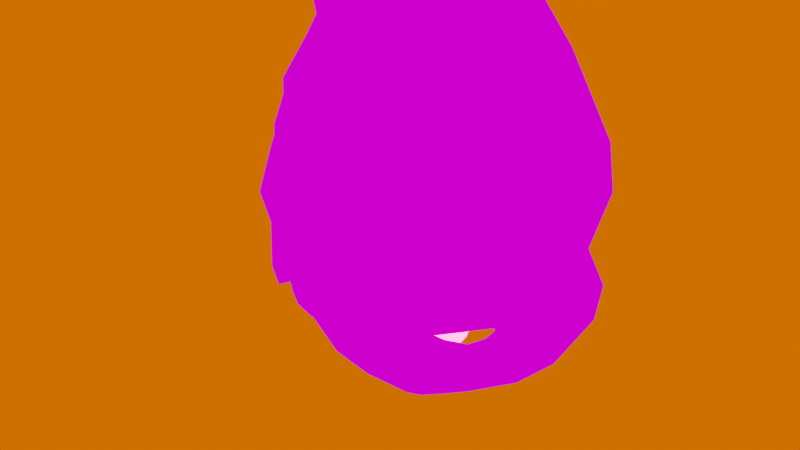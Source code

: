 # Source: stonewisp.blend  (saved by Blender 2.93.20; exported with 4.5.12 LTS)
import bpy
from mathutils import Matrix  # noqa: F401  (used for matrix-valued properties, if any)

bpy.ops.wm.read_factory_settings(use_empty=True)
scene = bpy.context.scene
scene.name = 'StoneWisp'

# ---- images (referenced by path relative to the original .blend; pixels are not part of the script)
import os
ASSET_DIR = os.environ.get("B2B_ASSET_DIR", "")  # directory of the original .blend (textures are referenced by path, not embedded)
HERE = os.path.dirname(os.path.abspath(__file__))  # packed textures are extracted next to this script under _unpacked/

def load_image(name, relpath, width, height, colorspace="sRGB"):
    """Load a texture the original file referenced (path relative to the .blend, or extracted next to this script)."""
    p = next((c for c in (os.path.join(HERE, relpath), os.path.join(ASSET_DIR, relpath)) if relpath and os.path.exists(c)), "")
    if p:
        img = bpy.data.images.load(p, check_existing=True)
        img.name = name
    else:  # same state as the original file: an image datablock whose file is absent (Cycles renders it pink)
        img = bpy.data.images.new(name, width, height)
        img.source = "FILE"
        img.filepath = "//" + (relpath or name)
    img.colorspace_settings.name = colorspace
    return img
img_texgolemdiffuse_jpeg_001 = load_image('texGolemDiffuse.jpeg.001', 'texGolemDiffuse.jpeg', 1024, 1024, 'sRGB')
img_sunrise_exr = load_image('sunrise.exr', 'sunrise.exr', 1024, 1024, 'Linear Rec.709')

# ---- materials (node trees are filled in below, after node groups)
mat_matwisp1 = bpy.data.materials.new('matWisp1')
mat_matwisp1.use_transparent_shadow = False
mat_matwisp1.diffuse_color = (0.1324, 0.1132, 0.07883, 1.0)
mat_matwisp1.roughness = 0.5528
mat_matwisp1.specular_intensity = 1.0
mat_matwisp1.metallic = 1.0
mat_material = bpy.data.materials.new('Material')
mat_material.use_transparent_shadow = False

# ---- node groups
ng_ramp_control = bpy.data.node_groups.new('ramp control', 'ShaderNodeTree')
_s = ng_ramp_control.interface.new_socket(name='Color', in_out='OUTPUT', socket_type='NodeSocketColor')
_s.default_value = (0.0, 0.0, 0.0, 0.0)
_s = ng_ramp_control.interface.new_socket(name='Shader', in_out='INPUT', socket_type='NodeSocketShader')
_N = ng_ramp_control.nodes; _L = ng_ramp_control.links
n0 = _N.new('ShaderNodeValToRGB'); n0.name = 'ColorRamp.007'; n0.location = (-40, -120)
n0.color_ramp.interpolation = 'CONSTANT'
while len(n0.color_ramp.elements) > 1: n0.color_ramp.elements.remove(n0.color_ramp.elements[-1])
n0.color_ramp.elements[0].position = 0.475; n0.color_ramp.elements[0].color = (0.0, 0.0, 0.0, 1.0)
_e = n0.color_ramp.elements.new(0.525); _e.color = (0.2195, 0.2159, 0.2195, 1.0)
n1 = _N.new('ShaderNodeValToRGB'); n1.name = 'ColorRamp.006'; n1.location = (-40, 100)
n1.color_ramp.interpolation = 'CONSTANT'
while len(n1.color_ramp.elements) > 1: n1.color_ramp.elements.remove(n1.color_ramp.elements[-1])
n1.color_ramp.elements[0].position = 0.475; n1.color_ramp.elements[0].color = (0.0, 0.0, 0.0, 1.0)
_e = n1.color_ramp.elements.new(0.525); _e.color = (0.5029, 0.5029, 0.5029, 1.0)
n2 = _N.new('ShaderNodeShaderToRGB'); n2.name = 'Shader to RGB.001'; n2.location = (-260, -60)
n3 = _N.new('ShaderNodeMix'); n3.name = 'Mix.010'; n3.location = (280, 20)
n3.data_type = 'RGBA'
n3.clamp_result = True
n3.inputs[7].default_value = (1.0, 1.0, 1.0, 1.0)
n4 = _N.new('NodeGroupOutput'); n4.name = 'Group Output'; n4.location = (460, 20)
n5 = _N.new('NodeGroupInput'); n5.name = 'Group Input'; n5.location = (-480, -100)
_L.new(n5.outputs[0], n2.inputs[0])
_L.new(n3.outputs[2], n4.inputs[0])
_L.new(n1.outputs[0], n3.inputs[0])
_L.new(n0.outputs[0], n3.inputs[6])
_L.new(n2.outputs[0], n1.inputs[0])
_L.new(n2.outputs[0], n0.inputs[0])
n4.is_active_output = True
ng_base_lighting_ramp = bpy.data.node_groups.new('base lighting ramp', 'ShaderNodeTree')
_s = ng_base_lighting_ramp.interface.new_socket(name='Color', in_out='OUTPUT', socket_type='NodeSocketColor')
_s.default_value = (0.0, 0.0, 0.0, 0.0)
_s = ng_base_lighting_ramp.interface.new_socket(name='base color', in_out='INPUT', socket_type='NodeSocketColor')
_s.default_value = (0.5, 0.5, 0.5, 1.0)
_s = ng_base_lighting_ramp.interface.new_socket(name='ambient color', in_out='INPUT', socket_type='NodeSocketColor')
_s.default_value = (0.5577, 0.5, 1.0, 1.0)
_s = ng_base_lighting_ramp.interface.new_socket(name='ambient strength', in_out='INPUT', socket_type='NodeSocketFloat')
_s.subtype = 'FACTOR'
_s.default_value = 0.2
_s.min_value = 0.0
_s.max_value = 1.0
_s = ng_base_lighting_ramp.interface.new_socket(name='Normal', in_out='INPUT', socket_type='NodeSocketVector')
_s.min_value = 0.0
_s.max_value = -1.0
_s.hide_value = True
_N = ng_base_lighting_ramp.nodes; _L = ng_base_lighting_ramp.links
n0 = _N.new('NodeGroupOutput'); n0.name = 'Group Output'; n0.location = (480, 120)
n1 = _N.new('ShaderNodeBsdfDiffuse'); n1.name = 'Diffuse BSDF'; n1.location = (-280, -180)
n1.inputs[0].default_value = (1.0, 1.0, 1.0, 1.0)
n2 = _N.new('ShaderNodeMix'); n2.name = 'Mix.004'; n2.location = (280, 140)
n2.data_type = 'RGBA'
n2.blend_type = 'MULTIPLY'
n2.inputs[0].default_value = 1.0
n3 = _N.new('ShaderNodeGroup'); n3.name = 'ramp control'; n3.location = (-100, -140)
n3.label = 'ramp control'
n3.node_tree = ng_ramp_control
n4 = _N.new('NodeGroupInput'); n4.name = 'Group Input'; n4.location = (-480, 40)
n5 = _N.new('ShaderNodeMix'); n5.name = 'Mix.009'; n5.location = (126, 30)
n5.data_type = 'RGBA'
n5.blend_type = 'ADD'
_L.new(n4.outputs[3], n1.inputs[2])
_L.new(n4.outputs[0], n2.inputs[6])
_L.new(n2.outputs[2], n0.inputs[0])
_L.new(n4.outputs[1], n5.inputs[7])
_L.new(n4.outputs[2], n5.inputs[0])
_L.new(n1.outputs[0], n3.inputs[0])
_L.new(n3.outputs[0], n5.inputs[6])
_L.new(n5.outputs[2], n2.inputs[7])
n0.is_active_output = True
ng_sobel_lighting = bpy.data.node_groups.new('sobel lighting', 'ShaderNodeTree')
_s = ng_sobel_lighting.interface.new_socket(name='Color', in_out='OUTPUT', socket_type='NodeSocketColor')
_s.default_value = (0.0, 0.0, 0.0, 0.0)
_s = ng_sobel_lighting.interface.new_socket(name='shader input', in_out='INPUT', socket_type='NodeSocketColor')
_s.default_value = (0.5, 0.5, 0.5, 1.0)
_s = ng_sobel_lighting.interface.new_socket(name='base color', in_out='INPUT', socket_type='NodeSocketColor')
_s.default_value = (0.5, 0.5, 0.5, 1.0)
_s = ng_sobel_lighting.interface.new_socket(name='ambient color', in_out='INPUT', socket_type='NodeSocketColor')
_s.default_value = (0.5, 0.5, 0.5, 1.0)
_s = ng_sobel_lighting.interface.new_socket(name='sobel ambient strength', in_out='INPUT', socket_type='NodeSocketFloat')
_s.subtype = 'FACTOR'
_s.default_value = 0.1417
_s.min_value = 0.0
_s.max_value = 1.0
_s = ng_sobel_lighting.interface.new_socket(name='Normal', in_out='INPUT', socket_type='NodeSocketVector')
_s.min_value = 0.0
_s.max_value = -1.0
_s.hide_value = True
_N = ng_sobel_lighting.nodes; _L = ng_sobel_lighting.links
n0 = _N.new('ShaderNodeValToRGB'); n0.name = 'ColorRamp.003'; n0.location = (-40, 140)
n0.color_ramp.interpolation = 'CONSTANT'
while len(n0.color_ramp.elements) > 1: n0.color_ramp.elements.remove(n0.color_ramp.elements[-1])
n0.color_ramp.elements[0].position = 0.0; n0.color_ramp.elements[0].color = (0.0, 0.0, 0.0, 1.0)
_e = n0.color_ramp.elements.new(0.9136); _e.color = (1.0, 1.0, 1.0, 1.0)
n1 = _N.new('ShaderNodeMix'); n1.name = 'Mix.002'; n1.location = (280, 20)
n1.data_type = 'RGBA'
n2 = _N.new('ShaderNodeFresnel'); n2.name = 'Fresnel'; n2.location = (-284, 76)
n2.inputs[0].default_value = 0.975
n3 = _N.new('NodeGroupOutput'); n3.name = 'Group Output'; n3.location = (480, 0)
n4 = _N.new('ShaderNodeMix'); n4.name = 'Mix'; n4.location = (60, -109)
n4.data_type = 'RGBA'
n4.blend_type = 'ADD'
n5 = _N.new('NodeGroupInput'); n5.name = 'Group Input'; n5.location = (-490, 0)
_L.new(n5.outputs[0], n1.inputs[6])
_L.new(n1.outputs[2], n3.inputs[0])
_L.new(n5.outputs[1], n4.inputs[6])
_L.new(n5.outputs[4], n2.inputs[1])
_L.new(n2.outputs[0], n0.inputs[0])
_L.new(n0.outputs[0], n1.inputs[0])
_L.new(n4.outputs[2], n1.inputs[7])
_L.new(n5.outputs[2], n4.inputs[7])
_L.new(n5.outputs[3], n4.inputs[0])
n3.is_active_output = True
ng_emission = bpy.data.node_groups.new('emission', 'ShaderNodeTree')
_s = ng_emission.interface.new_socket(name='ambient occlusion mix', in_out='OUTPUT', socket_type='NodeSocketColor')
_s.default_value = (0.0, 0.0, 0.0, 0.0)
_s = ng_emission.interface.new_socket(name='Color', in_out='OUTPUT', socket_type='NodeSocketColor')
_s.default_value = (0.0, 0.0, 0.0, 0.0)
_s = ng_emission.interface.new_socket(name='emission mask', in_out='INPUT', socket_type='NodeSocketColor')
_s.default_value = (0.5, 0.5, 0.5, 1.0)
_s = ng_emission.interface.new_socket(name='emission color', in_out='INPUT', socket_type='NodeSocketColor')
_s.default_value = (0.5, 0.5, 0.5, 1.0)
_s = ng_emission.interface.new_socket(name='shader input', in_out='INPUT', socket_type='NodeSocketColor')
_s.default_value = (0.5, 0.5, 0.5, 1.0)
_s = ng_emission.interface.new_socket(name='Fac', in_out='INPUT', socket_type='NodeSocketFloat')
_s.subtype = 'FACTOR'
_s.default_value = 1.0
_s.min_value = 0.0
_s.max_value = 1.0
_N = ng_emission.nodes; _L = ng_emission.links
n0 = _N.new('ShaderNodeInvert'); n0.name = 'Invert'; n0.location = (-180, 10)
n0.inputs[1].default_value = (1.0, 1.0, 1.0, 1.0)
n1 = _N.new('NodeGroupInput'); n1.name = 'Group Input'; n1.location = (-380, -100)
n2 = _N.new('ShaderNodeMix'); n2.name = 'Mix.001'; n2.location = (160, -20)
n2.data_type = 'RGBA'
n2.blend_type = 'ADD'
n3 = _N.new('NodeGroupOutput'); n3.name = 'Group Output'; n3.location = (370, 0)
n4 = _N.new('ShaderNodeMix'); n4.name = 'Mix.005'; n4.location = (-20, 30)
n4.data_type = 'RGBA'
n4.inputs[7].default_value = (0.0, 0.0, 0.0, 1.0)
_L.new(n1.outputs[1], n2.inputs[7])
_L.new(n1.outputs[2], n2.inputs[6])
_L.new(n1.outputs[0], n4.inputs[6])
_L.new(n1.outputs[3], n0.inputs[0])
_L.new(n4.outputs[2], n3.inputs[0])
_L.new(n2.outputs[2], n3.inputs[1])
_L.new(n4.outputs[2], n2.inputs[0])
_L.new(n0.outputs[0], n4.inputs[0])
n3.is_active_output = True
ng_ambient_oclussion___dithering = bpy.data.node_groups.new('ambient oclussion + dithering', 'ShaderNodeTree')
_s = ng_ambient_oclussion___dithering.interface.new_socket(name='Color', in_out='OUTPUT', socket_type='NodeSocketColor')
_s.default_value = (0.0, 0.0, 0.0, 0.0)
_s = ng_ambient_oclussion___dithering.interface.new_socket(name='AO', in_out='OUTPUT', socket_type='NodeSocketFloat')
_s.min_value = 0.0
_s.max_value = 1.0
_s = ng_ambient_oclussion___dithering.interface.new_socket(name='dither resolution', in_out='INPUT', socket_type='NodeSocketFloat')
_s.default_value = 1024.0
_s.min_value = -1000.0
_s.max_value = 1000.0
_s = ng_ambient_oclussion___dithering.interface.new_socket(name='Normal', in_out='INPUT', socket_type='NodeSocketVector')
_s.min_value = 0.0
_s.max_value = -1.0
_s.hide_value = True
_N = ng_ambient_oclussion___dithering.nodes; _L = ng_ambient_oclussion___dithering.links
n0 = _N.new('NodeGroupOutput'); n0.name = 'Group Output'; n0.location = (340, 240)
n1 = _N.new('ShaderNodeMix'); n1.name = 'Mix.004'; n1.location = (56, 295)
n1.data_type = 'RGBA'
n1.blend_type = 'OVERLAY'
n1.inputs[0].default_value = 1.0
n2 = _N.new('ShaderNodeMix'); n2.name = 'Mix.007'; n2.location = (-140, 140)
n2.data_type = 'RGBA'
n2.inputs[7].default_value = (1.0, 1.0, 1.0, 1.0)
n3 = _N.new('ShaderNodeMapping'); n3.name = 'Mapping.001'; n3.location = (-840, -240)
n3.inputs[2].default_value = (0.0, 0.0, 0.7854)
n4 = _N.new('ShaderNodeCameraData'); n4.name = 'Camera Data.001'; n4.location = (-1020, -280)
n5 = _N.new('ShaderNodeTexVoronoi'); n5.name = 'Voronoi Texture'; n5.location = (-620, -80)
n5.voronoi_dimensions = '2D'
n5.distance = 'MANHATTAN'
n5.inputs[8].default_value = 0.0
n6 = _N.new('ShaderNodeAmbientOcclusion'); n6.name = 'Ambient Occlusion'; n6.location = (-400, 300)
n7 = _N.new('ShaderNodeValToRGB'); n7.name = 'ColorRamp.001'; n7.location = (-402, 30)
n7.color_ramp.interpolation = 'CONSTANT'
while len(n7.color_ramp.elements) > 1: n7.color_ramp.elements.remove(n7.color_ramp.elements[-1])
n7.color_ramp.elements[0].position = 0.0; n7.color_ramp.elements[0].color = (0.0, 0.0, 0.0, 1.0)
_e = n7.color_ramp.elements.new(0.25); _e.color = (1.0, 1.0, 1.0, 1.0)
n8 = _N.new('NodeGroupInput'); n8.name = 'Group Input'; n8.location = (-1015, 0)
_L.new(n6.outputs[0], n2.inputs[0])
_L.new(n2.outputs[2], n1.inputs[7])
_L.new(n6.outputs[0], n1.inputs[6])
_L.new(n3.outputs[0], n5.inputs[0])
_L.new(n4.outputs[0], n3.inputs[0])
_L.new(n5.outputs[0], n7.inputs[0])
_L.new(n7.outputs[0], n2.inputs[6])
_L.new(n1.outputs[2], n0.inputs[0])
_L.new(n8.outputs[1], n6.inputs[2])
_L.new(n6.outputs[1], n0.inputs[1])
_L.new(n8.outputs[0], n5.inputs[2])
n0.is_active_output = True
ng_ror2_2tone_simple = bpy.data.node_groups.new('RoR2 2tone simple', 'ShaderNodeTree')
_s = ng_ror2_2tone_simple.interface.new_socket(name='eevee bsdf', in_out='OUTPUT', socket_type='NodeSocketColor')
_s.default_value = (0.0, 0.0, 0.0, 0.0)
_s = ng_ror2_2tone_simple.interface.new_socket(name='base color', in_out='INPUT', socket_type='NodeSocketColor')
_s.default_value = (0.5, 0.5, 0.5, 1.0)
_s = ng_ror2_2tone_simple.interface.new_socket(name='specular', in_out='INPUT', socket_type='NodeSocketColor')
_s = ng_ror2_2tone_simple.interface.new_socket(name='specular override strength', in_out='INPUT', socket_type='NodeSocketFloat')
_s.subtype = 'FACTOR'
_s.default_value = 0.3
_s.min_value = 0.0
_s.max_value = 1.0
_s = ng_ror2_2tone_simple.interface.new_socket(name='Roughness', in_out='INPUT', socket_type='NodeSocketFloat')
_s.subtype = 'FACTOR'
_s.default_value = 0.1
_s.min_value = 0.0
_s.max_value = 1.0
_s = ng_ror2_2tone_simple.interface.new_socket(name='emission mask', in_out='INPUT', socket_type='NodeSocketColor')
_s = ng_ror2_2tone_simple.interface.new_socket(name='emission color', in_out='INPUT', socket_type='NodeSocketColor')
_s.default_value = (0.5, 0.5, 0.5, 1.0)
_s = ng_ror2_2tone_simple.interface.new_socket(name='emission override strength', in_out='INPUT', socket_type='NodeSocketFloat')
_s.subtype = 'FACTOR'
_s.default_value = 1.0
_s.min_value = 0.0
_s.max_value = 1.0
_s = ng_ror2_2tone_simple.interface.new_socket(name='ambient color', in_out='INPUT', socket_type='NodeSocketColor')
_s.default_value = (0.5577, 0.5, 1.0, 1.0)
_s = ng_ror2_2tone_simple.interface.new_socket(name='ambient strength', in_out='INPUT', socket_type='NodeSocketFloat')
_s.subtype = 'FACTOR'
_s.default_value = 0.2
_s.min_value = 0.0
_s.max_value = 1.0
_s = ng_ror2_2tone_simple.interface.new_socket(name='sobel ambient strength', in_out='INPUT', socket_type='NodeSocketFloat')
_s.subtype = 'FACTOR'
_s.default_value = 0.1417
_s.min_value = 0.0
_s.max_value = 1.0
_s = ng_ror2_2tone_simple.interface.new_socket(name='dither resolution', in_out='INPUT', socket_type='NodeSocketFloat')
_s.default_value = 1024.0
_s.min_value = -1000.0
_s.max_value = 1000.0
_s = ng_ror2_2tone_simple.interface.new_socket(name='Normal', in_out='INPUT', socket_type='NodeSocketVector')
_s.min_value = 0.0
_s.max_value = -1.0
_s.hide_value = True
_N = ng_ror2_2tone_simple.nodes; _L = ng_ror2_2tone_simple.links
n0 = _N.new('NodeReroute'); n0.name = 'Reroute.003'; n0.location = (-500, -380)
n0.width = 16
n0.socket_idname = 'NodeSocketVector'
n1 = _N.new('NodeReroute'); n1.name = 'Reroute.001'; n1.location = (-400, -200)
n1.width = 16
n1.socket_idname = 'NodeSocketFloatFactor'
n2 = _N.new('NodeReroute'); n2.name = 'Reroute.006'; n2.location = (-20, -240)
n2.width = 16
n2.socket_idname = 'NodeSocketFloat'
n3 = _N.new('NodeReroute'); n3.name = 'Reroute.002'; n3.location = (-480, -340)
n3.width = 16
n3.socket_idname = 'NodeSocketFloat'
n4 = _N.new('NodeReroute'); n4.name = 'Reroute'; n4.location = (-400, -180)
n4.width = 16
n5 = _N.new('ShaderNodeInvert'); n5.name = 'Invert.001'; n5.location = (280, 420)
n6 = _N.new('NodeReroute'); n6.name = 'Reroute.005'; n6.location = (380, -20)
n6.width = 16
n7 = _N.new('NodeReroute'); n7.name = 'Reroute.008'; n7.location = (40, 520)
n7.width = 16
n8 = _N.new('NodeReroute'); n8.name = 'Reroute.007'; n8.location = (6, -272)
n8.width = 16
n8.socket_idname = 'NodeSocketVector'
n9 = _N.new('NodeReroute'); n9.name = 'Reroute.004'; n9.location = (380, -40)
n9.width = 16
n9.socket_idname = 'NodeSocketFloatFactor'
n10 = _N.new('NodeReroute'); n10.name = 'Reroute.010'; n10.location = (520, -140)
n10.width = 16
n10.socket_idname = 'NodeSocketFloat'
n11 = _N.new('ShaderNodeEeveeSpecular'); n11.name = 'Specular'; n11.location = (600, 120)
n11.inputs[0].default_value = (0.0, 0.0, 0.0, 1.0)
n12 = _N.new('NodeReroute'); n12.name = 'Reroute.009'; n12.location = (60, 480)
n12.width = 16
n12.socket_idname = 'NodeSocketVector'
n13 = _N.new('ShaderNodeMix'); n13.name = 'Mix.003'; n13.location = (504, 380)
n13.data_type = 'RGBA'
n13.blend_type = 'MULTIPLY'
n14 = _N.new('ShaderNodeGroup'); n14.name = 'ramp control'; n14.location = (783, 120)
n14.label = 'ramp control'
n14.node_tree = ng_ramp_control
n15 = _N.new('NodeGroupOutput'); n15.name = 'Group Output'; n15.location = (1446, 279)
n16 = _N.new('ShaderNodeMix'); n16.name = 'Mix.006'; n16.location = (1223, 281)
n16.data_type = 'RGBA'
n16.blend_type = 'ADD'
n17 = _N.new('ShaderNodeMix'); n17.name = 'Mix.009'; n17.location = (1003, 115)
n17.data_type = 'RGBA'
n17.blend_type = 'ADD'
n18 = _N.new('ShaderNodeGroup'); n18.name = 'lighting ramp'; n18.location = (-200, 200)
n18.label = 'lighting ramp'
n18.node_tree = ng_base_lighting_ramp
n19 = _N.new('ShaderNodeGroup'); n19.name = 'base lighting ramp'; n19.location = (720, 500)
n19.label = 'base lighting ramp'
n19.node_tree = ng_sobel_lighting
n20 = _N.new('ShaderNodeGroup'); n20.name = 'emission'; n20.location = (20, 380)
n20.label = 'emission'
n20.node_tree = ng_emission
n21 = _N.new('NodeGroupInput'); n21.name = 'Group Input'; n21.location = (-760, 200)
n22 = _N.new('ShaderNodeGroup'); n22.name = 'ambient oclussion + dithering'; n22.location = (229, 186)
n22.label = 'ambient oclussion + dithering'
n22.width = 198
n22.node_tree = ng_ambient_oclussion___dithering
_L.new(n13.outputs[2], n19.inputs[0])
_L.new(n19.outputs[0], n16.inputs[6])
_L.new(n11.outputs[0], n14.inputs[0])
_L.new(n14.outputs[0], n17.inputs[6])
_L.new(n22.outputs[0], n13.inputs[7])
_L.new(n22.outputs[1], n10.inputs[0])
_L.new(n21.outputs[0], n7.inputs[0])
_L.new(n21.outputs[3], n1.inputs[0])
_L.new(n21.outputs[11], n18.inputs[3])
_L.new(n21.outputs[11], n0.inputs[0])
_L.new(n21.outputs[11], n12.inputs[0])
_L.new(n21.outputs[1], n4.inputs[0])
_L.new(n1.outputs[0], n9.inputs[0])
_L.new(n3.outputs[0], n2.inputs[0])
_L.new(n0.outputs[0], n8.inputs[0])
_L.new(n21.outputs[10], n3.inputs[0])
_L.new(n21.outputs[5], n20.inputs[1])
_L.new(n21.outputs[0], n18.inputs[0])
_L.new(n18.outputs[0], n20.inputs[2])
_L.new(n21.outputs[4], n20.inputs[0])
_L.new(n21.outputs[6], n20.inputs[3])
_L.new(n6.outputs[0], n11.inputs[1])
_L.new(n9.outputs[0], n11.inputs[2])
_L.new(n2.outputs[0], n22.inputs[0])
_L.new(n8.outputs[0], n22.inputs[1])
_L.new(n5.outputs[0], n13.inputs[0])
_L.new(n20.outputs[0], n5.inputs[1])
_L.new(n20.outputs[1], n13.inputs[6])
_L.new(n16.outputs[2], n15.inputs[0])
_L.new(n21.outputs[7], n18.inputs[1])
_L.new(n21.outputs[8], n18.inputs[2])
_L.new(n4.outputs[0], n6.inputs[0])
_L.new(n7.outputs[0], n19.inputs[1])
_L.new(n12.outputs[0], n19.inputs[4])
_L.new(n8.outputs[0], n11.inputs[5])
_L.new(n21.outputs[2], n16.inputs[0])
_L.new(n17.outputs[2], n16.inputs[7])
_L.new(n21.outputs[7], n17.inputs[7])
_L.new(n21.outputs[8], n17.inputs[0])
_L.new(n21.outputs[7], n19.inputs[2])
_L.new(n21.outputs[9], n19.inputs[3])
n15.is_active_output = True
ng_auto_smooth = bpy.data.node_groups.new('Auto Smooth', 'GeometryNodeTree')
_s = ng_auto_smooth.interface.new_socket(name='Geometry', in_out='OUTPUT', socket_type='NodeSocketGeometry')
_s = ng_auto_smooth.interface.new_socket(name='Geometry', in_out='INPUT', socket_type='NodeSocketGeometry')
_s = ng_auto_smooth.interface.new_socket(name='Angle', in_out='INPUT', socket_type='NodeSocketFloat')
_s.subtype = 'ANGLE'
_s.min_value = 0.0
_s.max_value = 3.142
ng_auto_smooth.is_modifier = True
_N = ng_auto_smooth.nodes; _L = ng_auto_smooth.links
n0 = _N.new('NodeGroupOutput'); n0.name = 'Group Output'; n0.location = (480, -100)
n1 = _N.new('NodeGroupInput'); n1.name = 'Group Input'; n1.location = (-420, -300)
n2 = _N.new('NodeGroupInput'); n2.name = 'Group Input.001'; n2.location = (-60, -100)
n3 = _N.new('GeometryNodeSetShadeSmooth'); n3.name = 'Set Shade Smooth'; n3.location = (120, -100)
n3.domain = 'EDGE'
n4 = _N.new('GeometryNodeSetShadeSmooth'); n4.name = 'Set Shade Smooth.001'; n4.location = (300, -100)
n5 = _N.new('GeometryNodeInputMeshEdgeAngle'); n5.name = 'Edge Angle'; n5.location = (-420, -220)
n6 = _N.new('GeometryNodeInputEdgeSmooth'); n6.name = 'Is Edge Smooth'; n6.location = (-60, -160)
n7 = _N.new('GeometryNodeInputShadeSmooth'); n7.name = 'Is Face Smooth'; n7.location = (-240, -340)
n8 = _N.new('FunctionNodeBooleanMath'); n8.name = 'Boolean Math'; n8.location = (-60, -220)
n9 = _N.new('FunctionNodeCompare'); n9.name = 'Compare'; n9.location = (-240, -180)
n9.operation = 'LESS_EQUAL'
_L.new(n5.outputs[0], n9.inputs[0])
_L.new(n4.outputs[0], n0.inputs[0])
_L.new(n1.outputs[1], n9.inputs[1])
_L.new(n9.outputs[0], n8.inputs[0])
_L.new(n7.outputs[0], n8.inputs[1])
_L.new(n2.outputs[0], n3.inputs[0])
_L.new(n6.outputs[0], n3.inputs[1])
_L.new(n3.outputs[0], n4.inputs[0])
_L.new(n8.outputs[0], n3.inputs[2])
n0.is_active_output = True

# ---- material node trees
mat_matwisp1.use_nodes = True; mat_matwisp1.node_tree.nodes.clear()
_N = mat_matwisp1.node_tree.nodes; _L = mat_matwisp1.node_tree.links
n0 = _N.new('ShaderNodeNormalMap'); n0.name = 'Normal Map'; n0.location = (-300, -300)
n0.label = 'Normal/Map'
n1 = _N.new('ShaderNodeOutputMaterial'); n1.name = 'Material Output'; n1.location = (300, 300)
n2 = _N.new('ShaderNodeGroup'); n2.name = 'Group'; n2.location = (81, 264)
n2.node_tree = ng_ror2_2tone_simple
n2.inputs[1].default_value = (0.0, 0.0, 0.0, 1.0)
n2.inputs[2].default_value = 0.3
n2.inputs[3].default_value = 0.1
n2.inputs[4].default_value = (0.0, 0.0, 0.0, 1.0)
n2.inputs[5].default_value = (0.5, 0.5, 0.5, 1.0)
n2.inputs[6].default_value = 1.0
n2.inputs[7].default_value = (1.0, 0.9426, 0.8906, 1.0)
n2.inputs[8].default_value = 0.0
n2.inputs[9].default_value = 0.9583
n2.inputs[10].default_value = 1024.0
n2.inputs[11].default_value = (0.0, 0.0, 0.0)
n3 = _N.new('ShaderNodeEmission'); n3.name = 'Emission Viewer'; n3.location = (300, 340)
n3.label = 'Viewer'
n3.hide = True
n4 = _N.new('ShaderNodeTexImage'); n4.name = 'Image Texture'; n4.location = (-202, 224)
n4.image = img_texgolemdiffuse_jpeg_001
_L.new(n4.outputs[0], n2.inputs[0])
_L.new(n3.outputs[0], n1.inputs[0])
_L.new(n4.outputs[0], n3.inputs[0])
n1.is_active_output = True
mat_material.use_nodes = True; mat_material.node_tree.nodes.clear()
_N = mat_material.node_tree.nodes; _L = mat_material.node_tree.links
n0 = _N.new('ShaderNodeOutputMaterial'); n0.name = 'Material Output'; n0.location = (300, 300)
n1 = _N.new('ShaderNodeEmission'); n1.name = 'Emission'; n1.location = (53, 229)
n1.inputs[0].default_value = (1.0, 0.0, 0.01915, 1.0)
n1.inputs[1].default_value = 100.0
_L.new(n1.outputs[0], n0.inputs[0])
n0.is_active_output = True

# ---- world
world_world = bpy.data.worlds.new('World'); scene.world = world_world
world_world.use_nodes = True; world_world.node_tree.nodes.clear()
_N = world_world.node_tree.nodes; _L = world_world.node_tree.links
n0 = _N.new('ShaderNodeBackground'); n0.name = 'Background'; n0.location = (10, 300)
n1 = _N.new('ShaderNodeBackground'); n1.name = 'Background.001'; n1.location = (-1, 172)
n1.inputs[0].default_value = (1.0, 0.131, 0.0, 1.0)
n2 = _N.new('ShaderNodeLightPath'); n2.name = 'Light Path'; n2.location = (-153, 765)
n2.width = 211
n3 = _N.new('ShaderNodeMixShader'); n3.name = 'Mix Shader'; n3.location = (230, 279)
n4 = _N.new('ShaderNodeOutputWorld'); n4.name = 'World Output'; n4.location = (450, 300)
n5 = _N.new('ShaderNodeTexEnvironment'); n5.name = 'Environment Texture'; n5.location = (-295, 288)
n5.image = img_sunrise_exr
_L.new(n0.outputs[0], n3.inputs[1])
_L.new(n3.outputs[0], n4.inputs[0])
_L.new(n1.outputs[0], n3.inputs[2])
_L.new(n2.outputs[0], n3.inputs[0])
_L.new(n5.outputs[0], n0.inputs[0])
n4.is_active_output = True
world_world.color = (0.05088, 0.05088, 0.05088)
world_world.use_sun_shadow = False
world_world.sun_shadow_jitter_overblur = 0.0

# ---- lights
light_point_001 = bpy.data.lights.new('Point.001', 'POINT')
light_point_001.transmission_factor = 0.0
light_point_001.energy = 354.3
light_point_001.shadow_soft_size = 0.25
light_point_001.shadow_maximum_resolution = 0.006
light_point_001.use_absolute_resolution = True
light_point_002 = bpy.data.lights.new('Point.002', 'POINT')
light_point_002.transmission_factor = 0.0
light_point_002.energy = 461.6
light_point_002.shadow_soft_size = 0.25
light_point_002.shadow_maximum_resolution = 0.006
light_point_002.use_absolute_resolution = True
light_point = bpy.data.lights.new('Point', 'POINT')
light_point.color = (1.0, 0.0, 0.0815)
light_point.transmission_factor = 0.0
light_point.energy = 245.1
light_point.shadow_soft_size = 0.25
light_point.shadow_maximum_resolution = 0.006
light_point.use_absolute_resolution = True

# ---- meshes
me_sphere_000 = bpy.data.meshes.new('Sphere.000')
me_sphere_000.from_pydata([(-0.1133, -0.2348, 0.3098), (-0.1474, -0.2866, 0.4299), (-0.03547, -0.341, 0.463), (0.0, -0.1215, 0.1851), (-0.03508, -0.1093, 0.1755), (0.004294, -0.3514, 0.4775), (-0.2093, -0.1706, 0.3098), (-0.06689, -0.07456, 0.1851), (-0.08551, -0.02259, 0.1851), (-0.2735, -0.07456, 0.3098), (-0.2263, -0.1876, 0.3503), (0.0, 0.0396, 0.1851), (-0.09202, 0.03768, 0.1851), (-0.2471, 0.0483, 0.3551), (-0.09202, 0.03768, 0.2521), (0.0, 0.04654, 0.2521), (-0.1016, -0.01206, 0.2637), (-0.2273, -0.05543, 0.355), (-0.2337, 0.04794, 0.346), (-0.09384, -0.05511, 0.2786), (-0.174, -0.1353, 0.355), (-0.2185, -0.06858, 0.355), (-0.05079, -0.08388, 0.2786), (0.0, -0.09398, 0.2786), (-0.09416, -0.1886, 0.355), (-0.2833, 0.03898, 0.3121), (-0.2788, -0.07674, 0.3194), (-0.1828, -0.1441, 0.376), (-0.1215, -0.224, 0.4452), (-0.1421, -0.2866, 0.4184), (-0.2369, -0.2314, 0.423), (-0.148, -0.3186, 0.463), (-0.1972, -0.2857, 0.463), (-0.1687, -0.351, 0.65), (-0.1952, -0.2979, 0.5199), (-0.3151, -0.2573, 0.6612), (-0.1847, -0.3247, 0.8775), (-0.1221, -0.2297, 1.077), (-0.06131, -0.1093, 1.174), (-0.2097, -0.1703, 1.061), (-0.3764, -0.1093, 0.8741), (-0.3674, -0.1215, 0.6612), (0.0, 0.0394, 1.206), (-0.1133, -0.07456, 1.174), (-0.2735, -0.07456, 1.06), (-0.3526, -0.1093, 0.4681), (-0.2907, -0.2358, 0.5569), (-0.2996, -0.1989, 0.4742), (-0.148, -0.02259, 1.174), (-0.2958, 0.03907, 1.061), (-0.2735, -0.2078, 0.4372), (0.0, 0.04673, 1.139), (-0.1601, 0.03778, 1.174), (-0.3985, 0.01494, 0.663), (-0.3708, 0.02778, 0.6634), (-0.3034, 0.03898, 0.3334), (-0.2471, 0.0483, 0.3551), (-0.1237, -0.2599, 0.4854), (-0.1424, -0.2852, 0.6488), (-0.1569, -0.2485, 0.8525), (-0.2484, -0.2097, 0.6615), (-0.2422, -0.1823, 0.854), (0.001511, -0.1868, 1.048), (-0.104, -0.1705, 1.041), (-0.1709, -0.237, 0.5301), (-0.1577, -0.2372, 0.4854), (-0.1906, -0.2303, 0.5413), (-0.2175, -0.213, 0.568), (-0.3436, -0.0957, 0.6615), (-0.2978, -0.08462, 0.8545), (-0.1753, -0.1287, 1.023), (0.0, -0.09071, 1.114), (-0.04955, -0.0809, 1.114), (-0.2526, -0.174, 0.5569), (-0.2657, -0.1439, 0.5199), (-0.2986, -0.08497, 0.4854), (-0.2588, -0.1328, 0.4742), (-0.23, -0.1373, 0.4372), (-0.1828, -0.1441, 0.376), (-0.2033, -0.1646, 0.4251), (-0.2238, -0.054, 1.02), (-0.09156, -0.05283, 1.114), (-0.1196, -0.01084, 1.114), (-0.1297, 0.04575, 1.114), (-0.2435, 0.04893, 1.019), (-0.2202, -0.2916, 0.5467), (-0.258, -0.2657, 0.5711), (-0.1914, -0.2918, 0.4742), (-0.205, -0.2626, 0.4372), (-0.1654, -0.1983, 0.4372), (-0.2602, -0.2215, 0.4312), (-0.2936, -0.2047, 0.463), (-0.228, -0.2051, 0.5637), (-0.2846, -0.2458, 0.5603), (-0.2491, -0.1389, 0.4934), (-0.3037, -0.2057, 0.5199), (-0.1162, -0.224, 0.4337), (-0.1543, -0.2316, 0.4742), (0.0, -0.3514, 0.4839), (-0.03547, -0.341, 0.463), (0.0, -0.2836, 0.4839), (-0.2233, -0.1876, 0.3401), (-0.2154, -0.06858, 0.3447), (-0.2918, -0.08221, 0.3418), (-0.2372, -0.06089, 0.3671), (0.1347, -0.2866, 0.4044), (0.1133, -0.2348, 0.3098), (0.0, -0.2573, 0.3098), (0.004294, -0.3481, 0.4728), (0.03288, -0.1093, 0.1851), (0.2093, -0.1706, 0.3098), (0.06689, -0.07456, 0.1851), (0.08551, -0.02259, 0.1851), (0.2957, 0.03898, 0.3094), (0.2735, -0.07456, 0.3098), (0.09202, 0.03768, 0.1851), (0.09202, 0.03768, 0.2521), (0.2471, 0.0483, 0.3551), (0.1016, -0.01206, 0.2637), (0.2264, -0.05769, 0.3567), (0.2337, 0.04794, 0.346), (0.09384, -0.05511, 0.2786), (0.2185, -0.06858, 0.355), (0.174, -0.1353, 0.355), (0.05079, -0.08388, 0.2786), (0.0, -0.2073, 0.355), (0.09416, -0.1886, 0.355), (0.1828, -0.1441, 0.376), (0.2788, -0.07674, 0.3194), (0.2263, -0.1876, 0.3503), (0.03547, -0.341, 0.463), (0.1088, -0.224, 0.4197), (0.004294, -0.2836, 0.4775), (0.2263, -0.1876, 0.3503), (0.2602, -0.2215, 0.4312), (0.205, -0.2626, 0.4372), (0.148, -0.3186, 0.463), (0.1997, -0.2857, 0.4539), (0.1698, -0.3511, 0.6498), (0.1952, -0.2979, 0.5199), (0.258, -0.2657, 0.5711), (0.296, -0.2573, 0.6612), (0.2763, -0.2342, 0.8742), (0.1386, -0.3261, 0.8201), (-0.04402, -0.3527, 0.6278), (0.1211, -0.2309, 1.073), (0.001316, -0.2515, 1.09), (0.2846, -0.2458, 0.5603), (0.06131, -0.1093, 1.174), (0.0, -0.1215, 1.174), (0.2094, -0.1706, 1.06), (0.3573, -0.1093, 0.8741), (0.3685, -0.1215, 0.6612), (0.1133, -0.07456, 1.174), (0.2614, -0.07456, 1.048), (0.3573, -0.1093, 0.463), (0.3868, 0.03898, 0.4627), (0.2936, -0.2047, 0.463), (0.1445, -0.02259, 1.198), (0.2837, 0.03907, 1.048), (0.2864, -0.08029, 0.3285), (0.1566, 0.03778, 1.203), (0.3868, 0.03891, 0.8742), (0.3235, 0.05114, 0.8544), (0.2957, 0.03898, 0.3094), (0.1237, -0.2599, 0.4854), (0.1443, -0.2851, 0.6476), (0.001134, -0.3149, 0.634), (0.1616, -0.2496, 0.854), (0.2484, -0.2097, 0.6615), (0.2378, -0.1848, 0.8542), (0.1047, -0.1721, 1.038), (0.1577, -0.2372, 0.4854), (0.1606, -0.2418, 0.5199), (0.186, -0.2317, 0.5569), (0.2376, -0.1988, 0.5653), (0.3245, -0.0957, 0.6615), (0.2978, -0.08462, 0.8545), (0.1737, -0.1305, 1.022), (0.04955, -0.0809, 1.114), (0.2526, -0.174, 0.5569), (0.2657, -0.1439, 0.5199), (0.2491, -0.1389, 0.4934), (0.2986, -0.08497, 0.4854), (0.1828, -0.1441, 0.376), (0.2033, -0.1646, 0.4251), (0.3244, 0.0509, 0.4854), (0.2238, -0.054, 1.02), (0.09156, -0.05283, 1.114), (0.1196, -0.01084, 1.114), (0.1297, 0.04575, 1.114), (0.2435, 0.04893, 1.019), (0.2206, -0.288, 0.5569), (0.2233, -0.2094, 0.5711), (0.1914, -0.2918, 0.4742), (0.2369, -0.2314, 0.423), (0.23, -0.1373, 0.4372), (0.2735, -0.2078, 0.4372), (0.2996, -0.1989, 0.4742), (0.2588, -0.1328, 0.4742), (0.2907, -0.2358, 0.5569), (0.3037, -0.2057, 0.5199), (0.1654, -0.1983, 0.4372), (0.1568, -0.2316, 0.4651), (0.03547, -0.341, 0.463), (0.1143, -0.224, 0.4362), (0.1403, -0.2866, 0.4209), (0.2253, -0.06347, 0.3583), (0.2349, -0.05897, 0.364), (0.2471, 0.0483, 0.3551), (0.4012, 0.03894, 0.5528), (0.4024, 0.0389, 0.7697), (0.3792, -0.06756, 0.6612), (0.3905, -0.01862, 0.6612), (0.3362, 0.05139, 0.7701), (0.3352, 0.05121, 0.5532), (0.3323, -0.0549, 0.6615), (0.3427, -0.006046, 0.6616), (-0.2857, -0.2457, 0.769), (-0.219, -0.268, 0.876), (-0.2501, -0.2069, 0.9503), (-0.3197, -0.158, 0.873), (-0.2323, -0.2792, 0.7926), (-0.2495, -0.2033, 0.8565), (-0.2211, -0.2456, 0.942), (-0.2898, -0.1595, 0.9333), (-0.317, -0.1869, 0.809), (0.1958, -0.092, 1.02), (0.2675, -0.1797, 0.9324), (0.08589, -0.1637, 1.04), (0.166, -0.2436, 0.9567), (0.2247, -0.1928, 1.094), (0.2545, -0.226, 1.067), (0.1807, -0.2237, 1.089), (0.2073, -0.2515, 1.065), (0.2745, -0.2313, 0.7119), (0.2748, -0.1755, 0.5763), (0.1765, -0.3293, 0.6653), (0.134, -0.291, 0.5593), (0.3062, -0.2759, 0.5895), (0.3249, -0.2208, 0.545), (0.2137, -0.3182, 0.5731), (0.1982, -0.3024, 0.5123), (-0.3565, 0.03898, 0.9578), (-0.4029, 0.0389, 0.7779), (-0.3803, -0.09004, 0.8741), (-0.3901, 0.06484, 0.8837), (-0.346, 0.05141, 0.7642), (-0.282, 0.05, 0.94), (-0.299, -0.07804, 0.8545), (-0.3285, 0.07649, 0.8689), (-0.1485, -0.3129, 0.6551), (-0.1295, -0.2908, 0.5261), (-0.25, -0.2128, 0.6853), (-0.2585, -0.1673, 0.5655), (-0.1885, -0.3501, 0.5554), (-0.1719, -0.3487, 0.5157), (-0.3022, -0.241, 0.5769), (-0.3078, -0.2181, 0.5474), (-0.09273, -0.2574, 0.8645), (-0.003656, -0.2356, 0.9414), (0.09463, -0.2574, 0.868), (-0.004369, -0.2883, 0.7754), (-0.0796, -0.2406, 0.9042), (-0.07966, -0.2665, 0.8207), (0.04269, -0.2328, 0.9317), (-0.04769, -0.2328, 0.9317), (0.07748, -0.2665, 0.8229), (0.07884, -0.2406, 0.9063), (-0.0478, -0.2777, 0.7885), (0.04076, -0.2777, 0.7891), (-0.1078, -0.3437, 0.8784), (-0.01738, -0.365, 0.7675), (0.1029, -0.336, 0.8336), (0.005246, -0.3163, 0.9684), (-0.1013, -0.3467, 0.8237), (-0.09121, -0.3226, 0.9262), (0.03157, -0.3505, 0.7655), (-0.06894, -0.3543, 0.784), (0.1045, -0.3162, 0.8942), (0.07702, -0.3401, 0.7897), (-0.05092, -0.3128, 0.9569), (0.06227, -0.309, 0.939), (-0.3856, 0.03896, 0.5075), (-0.3618, 0.03898, 0.4333), (-0.3713, -0.01513, 0.4679), (-0.3715, 0.01933, 0.4726), (-0.304, 0.05021, 0.451), (-0.3345, 0.05107, 0.5231), (-0.3141, -0.003301, 0.4854), (-0.3185, 0.0309, 0.4889), (-0.1886, 0.01392, 1.068), (-0.08494, -0.08344, 1.077), (-0.2831, -0.0814, 1.005), (-0.1974, -0.1598, 1.015), (-0.2275, -0.06473, 1.163), (-0.1898, -0.1002, 1.171), (-0.2583, -0.1003, 1.135), (-0.2248, -0.1304, 1.142), (-0.2357, -0.1378, 1.07), (-0.1651, -0.08245, 1.118), (-0.2359, -0.01576, 1.11), (-0.2985, -0.08122, 1.065), (-0.03701, -0.0638, 0.8631), (-0.003522, -0.0638, 0.8921), (0.03343, -0.0638, 0.8645), (-0.00379, -0.0638, 0.8296), (-0.03207, -0.0638, 0.8781), (-0.0321, -0.0638, 0.8467), (0.0139, -0.0638, 0.8884), (-0.02008, -0.0638, 0.8884), (0.02698, -0.0638, 0.8475), (0.02749, -0.0638, 0.8789), (-0.02012, -0.0638, 0.8346), (0.01318, -0.0638, 0.8348), (-0.002808, -0.1997, 0.4238), (-0.002808, -0.1803, 0.4706), (-0.002808, -0.1445, 0.5065), (-0.002808, -0.09765, 0.5259), (-0.002808, -0.0001201, 0.5065), (-0.002808, 0.03573, 0.4706), (0.006892, -0.1997, 0.4218), (0.02482, -0.1803, 0.4651), (0.03853, -0.1445, 0.4982), (0.04596, -0.09765, 0.5162), (0.04596, -0.04696, 0.5162), (0.03853, -0.0001201, 0.4982), (0.02482, 0.03573, 0.4651), (0.006892, 0.05513, 0.4218), (0.01512, -0.1997, 0.4163), (0.04823, -0.1803, 0.4495), (0.07358, -0.1445, 0.4748), (0.0873, -0.09765, 0.4885), (0.0873, -0.04696, 0.4885), (0.07358, -0.0001201, 0.4748), (0.04823, 0.03573, 0.4495), (0.01512, 0.05513, 0.4163), (0.02061, -0.1997, 0.4081), (0.06388, -0.1803, 0.426), (0.097, -0.1445, 0.4398), (0.1149, -0.09765, 0.4472), (0.1149, -0.04696, 0.4472), (0.097, -0.0001201, 0.4398), (0.06388, 0.03573, 0.426), (0.02061, 0.05513, 0.4081), (0.02254, -0.1997, 0.3984), (0.06938, -0.1803, 0.3984), (0.1052, -0.1445, 0.3984), (0.1246, -0.09765, 0.3984), (0.1246, -0.04696, 0.3984), (0.1052, -0.0001201, 0.3984), (0.06938, 0.03573, 0.3984), (0.02254, 0.05513, 0.3984), (0.02061, -0.1997, 0.3887), (0.06388, -0.1803, 0.3708), (0.097, -0.1445, 0.3571), (0.1149, -0.09765, 0.3497), (0.1149, -0.04696, 0.3497), (0.097, -0.0001201, 0.3571), (0.06388, 0.03573, 0.3708), (0.02061, 0.05513, 0.3887), (0.01512, -0.1997, 0.3805), (0.04823, -0.1803, 0.3474), (0.07358, -0.1445, 0.322), (0.0873, -0.09765, 0.3083), (0.0873, -0.04696, 0.3083), (0.07358, -0.0001201, 0.322), (0.04823, 0.03573, 0.3474), (0.01512, 0.05513, 0.3805), (0.006892, -0.1997, 0.375), (0.02482, -0.1803, 0.3317), (0.03853, -0.1445, 0.2986), (0.04596, -0.09765, 0.2807), (0.04596, -0.04696, 0.2807), (0.03853, -0.0001201, 0.2986), (0.02482, 0.03573, 0.3317), (0.006892, 0.05513, 0.375), (-0.002808, -0.1997, 0.3731), (-0.002808, -0.1803, 0.3262), (-0.002808, -0.1445, 0.2904), (-0.002808, -0.09765, 0.271), (-0.002808, -0.04696, 0.271), (-0.002808, -0.0001201, 0.2904), (-0.002808, 0.03573, 0.3262), (-0.002808, 0.05513, 0.3731), (-0.01251, -0.1997, 0.375), (-0.03043, -0.1803, 0.3317), (-0.04415, -0.1445, 0.2986), (-0.05157, -0.09765, 0.2807), (-0.05157, -0.04696, 0.2807), (-0.04415, -0.0001201, 0.2986), (-0.03043, 0.03573, 0.3317), (-0.01251, 0.05513, 0.375), (-0.02073, -0.1997, 0.3805), (-0.05385, -0.1803, 0.3474), (-0.0792, -0.1445, 0.322), (-0.09292, -0.09765, 0.3083), (-0.09292, -0.04696, 0.3083), (-0.0792, -0.0001201, 0.322), (-0.05385, 0.03573, 0.3474), (-0.02073, 0.05513, 0.3805), (-0.002808, -0.2022, 0.3984), (-0.02623, -0.1997, 0.3887), (-0.0695, -0.1803, 0.3708), (-0.1026, -0.1445, 0.3571), (-0.1205, -0.09765, 0.3497), (-0.1205, -0.04696, 0.3497), (-0.1026, -0.0001201, 0.3571), (-0.0695, 0.03573, 0.3708), (-0.02623, 0.05513, 0.3887), (-0.02816, -0.1997, 0.3984), (-0.07499, -0.1803, 0.3984), (-0.1108, -0.1445, 0.3984), (-0.1302, -0.09765, 0.3984), (-0.1302, -0.04696, 0.3984), (-0.1108, -0.0001201, 0.3984), (-0.07499, 0.03573, 0.3984), (-0.02816, 0.05513, 0.3984), (-0.02623, -0.1997, 0.4081), (-0.0695, -0.1803, 0.426), (-0.1026, -0.1445, 0.4398), (-0.1205, -0.09765, 0.4472), (-0.1205, -0.04696, 0.4472), (-0.1026, -0.0001201, 0.4398), (-0.0695, 0.03573, 0.426), (-0.02623, 0.05513, 0.4081), (-0.02073, -0.1997, 0.4163), (-0.05385, -0.1803, 0.4495), (-0.0792, -0.1445, 0.4748), (-0.09292, -0.09765, 0.4885), (-0.09292, -0.04696, 0.4885), (-0.0792, -0.0001201, 0.4748), (-0.05385, 0.03573, 0.4495), (-0.02073, 0.05513, 0.4163), (-0.01251, -0.1997, 0.4218), (-0.03043, -0.1803, 0.4651), (-0.04415, -0.1445, 0.4982), (-0.05157, -0.09765, 0.5162), (-0.05157, -0.04696, 0.5162), (-0.04415, -0.0001201, 0.4982), (-0.03043, 0.03573, 0.4651), (-0.01251, 0.05513, 0.4218), (-0.002808, -0.04696, 0.5259), (-0.002808, 0.05513, 0.4238), (-0.002808, 0.05762, 0.3984)], [], [(105, 108, 107, 106), (108, 2, 1), (109, 106, 107, 3), (5, 2, 108), (3, 4, 11), (0, 4, 3, 107), (110, 129, 105, 106), (4, 7, 11), (7, 8, 11), (8, 12, 11), (77, 50, 30, 79), (112, 114, 110, 111), (26, 25, 9), (162, 163, 191, 159), (15, 116, 115, 11), (120, 113, 115, 116), (25, 13, 18), (16, 15, 14), (119, 120, 116, 118), (19, 15, 16), (16, 17, 21), (22, 15, 19), (23, 15, 22), (124, 126, 123, 121), (113, 114, 112, 115), (132, 131, 126, 125), (131, 127, 123, 126), (27, 20, 21), (18, 13, 17), (55, 56, 104, 103), (26, 10, 17), (10, 21, 17), (10, 1, 21), (1, 27, 21), (1, 2, 27), (2, 28, 27), (2, 5, 28), (5, 132, 28), (88, 30, 29), (77, 76, 47, 91), (101, 29, 30), (30, 90, 101), (87, 32, 31), (31, 33, 87), (33, 34, 87), (33, 85, 34), (152, 151, 142, 141), (145, 146, 274, 282), (33, 275, 271, 36), (35, 93, 86), (72, 71, 62, 63), (138, 277, 272, 144), (69, 61, 60, 68), (93, 35, 41), (42, 38, 149), (150, 153, 148, 145), (42, 43, 38), (142, 150, 145, 143), (214, 163, 162, 211), (41, 46, 93), (41, 95, 46), (41, 47, 95), (47, 41, 45), (45, 91, 47), (42, 48, 43), (154, 158, 153, 150), (42, 52, 48), (183, 176, 216, 215, 186), (162, 159, 154, 151), (155, 160, 164, 156), (133, 160, 155, 157), (50, 91, 101), (101, 90, 50), (108, 1, 0, 107), (42, 161, 190, 51), (29, 101, 78, 96), (102, 104, 75, 76), (156, 210, 212, 152, 155), (195, 134, 196, 185), (100, 167, 166, 165), (61, 59, 58, 60), (168, 170, 169, 166), (262, 270, 267, 261, 168, 166, 167), (178, 187, 177, 170), (64, 58, 57), (57, 65, 64), (64, 66, 58), (166, 169, 193, 174), (67, 92, 60), (170, 177, 176, 169), (68, 60, 92), (151, 154, 150, 142), (71, 179, 171, 62), (179, 188, 178, 171), (92, 73, 68), (73, 74, 68), (74, 94, 68), (94, 75, 68), (94, 76, 75), (183, 208, 207, 199), (102, 76, 77), (78, 102, 77), (77, 79, 78), (183, 186, 209, 208), (159, 161, 158, 154), (51, 81, 82), (51, 82, 83), (187, 189, 190, 191), (51, 72, 81), (51, 71, 72), (198, 201, 181, 182), (214, 216, 176, 177, 163), (118, 121, 123, 122), (140, 192, 174, 193), (194, 172, 173, 139), (140, 141, 138, 192), (201, 200, 180, 181), (195, 185, 202, 135), (18, 17, 16, 14), (50, 90, 30), (91, 50, 77), (198, 199, 196, 157), (92, 67, 86), (86, 73, 92), (86, 46, 73), (86, 93, 46), (47, 76, 94), (99, 29, 96, 100), (67, 60, 58, 66), (96, 57, 100), (89, 57, 96), (79, 89, 96), (96, 78, 79), (89, 97, 57), (97, 65, 57), (31, 99, 98), (62, 171, 168, 261, 268, 265, 260), (99, 31, 29), (206, 204, 100, 205), (98, 99, 100), (133, 206, 205, 184), (25, 18, 14, 12), (103, 104, 102), (209, 164, 160, 208), (20, 27, 28, 24), (105, 130, 108), (6, 9, 8, 7), (130, 5, 108), (109, 3, 11), (6, 7, 4, 0), (79, 30, 88, 89), (111, 109, 11), (112, 111, 11), (115, 112, 11), (9, 25, 12, 8), (125, 126, 124, 23), (113, 128, 114), (6, 10, 26, 9), (164, 209, 186, 156), (28, 132, 125, 24), (117, 113, 120), (15, 118, 116), (56, 55, 284, 287), (15, 121, 118), (122, 119, 118), (16, 21, 20, 19), (15, 124, 121), (15, 23, 124), (24, 125, 23, 22), (20, 24, 22, 19), (135, 202, 203, 137), (10, 6, 0, 1), (123, 127, 122), (117, 120, 119), (26, 17, 13, 25), (129, 128, 119), (122, 129, 119), (105, 129, 122), (127, 105, 122), (130, 105, 127), (131, 130, 127), (5, 130, 131), (132, 5, 131), (195, 206, 133), (133, 134, 195), (206, 195, 135), (31, 32, 88, 29), (136, 137, 194), (194, 138, 136), (194, 139, 138), (139, 192, 138), (33, 35, 86, 85), (37, 39, 220, 224, 219, 36), (142, 143, 138, 141), (245, 244, 53, 41, 40), (140, 147, 141), (149, 38, 37, 146), (39, 44, 40, 221, 225, 220), (33, 222, 218, 35), (152, 141, 147), (148, 42, 149), (43, 48, 44, 39), (153, 42, 148), (247, 54, 53, 244), (287, 289, 75, 104, 56), (155, 152, 198), (198, 157, 155), (147, 200, 152), (200, 201, 152), (201, 198, 152), (158, 42, 153), (148, 149, 146, 145), (161, 42, 158), (52, 49, 44, 48), (64, 65, 87, 34), (192, 139, 173, 174), (38, 43, 39, 37), (133, 157, 197), (197, 134, 133), (83, 52, 42, 51), (83, 84, 49, 52), (44, 49, 243, 245, 40), (68, 54, 247, 249, 69), (117, 119, 128, 113), (53, 283, 285, 45, 41), (98, 144, 33, 31), (63, 62, 260, 266, 263, 259, 59), (69, 249, 248, 84, 80), (171, 178, 170, 168), (70, 63, 59, 61), (172, 165, 166), (166, 173, 172), (166, 174, 173), (194, 137, 203, 172), (169, 175, 193), (37, 36, 271, 276), (175, 169, 176), (80, 70, 61, 69), (81, 72, 63, 70), (188, 189, 187, 178), (176, 180, 175), (176, 181, 180), (176, 182, 181), (176, 183, 182), (199, 182, 183), (83, 82, 80, 84), (196, 199, 207), (196, 207, 184), (184, 185, 196), (45, 103, 101, 91), (82, 81, 70, 80), (188, 51, 189), (189, 51, 190), (111, 110, 106, 109), (179, 51, 188), (71, 51, 179), (68, 75, 289, 288, 54), (58, 167, 100, 57), (64, 34, 85, 66), (186, 215, 210, 156), (163, 177, 187, 191), (32, 87, 65, 97), (97, 89, 88, 32), (138, 144, 98, 204), (191, 190, 161, 159), (134, 197, 196), (196, 197, 157), (160, 133, 184, 207), (140, 193, 175), (140, 175, 180), (147, 140, 180), (180, 200, 147), (182, 199, 198), (74, 95, 47, 94), (46, 95, 74, 73), (165, 205, 100), (205, 165, 202), (205, 202, 185), (185, 184, 205), (165, 203, 202), (165, 172, 203), (204, 136, 138), (135, 137, 136, 206), (136, 204, 206), (204, 98, 100), (54, 288, 283, 53), (12, 14, 15, 11), (101, 103, 102, 78), (208, 160, 207), (128, 129, 110, 114), (85, 86, 67, 66), (210, 213, 212), (213, 211, 212), (214, 217, 216), (217, 215, 216), (210, 215, 217, 213), (213, 217, 214, 211), (212, 211, 162, 151, 152), (218, 222, 223, 226), (219, 224, 223, 222), (220, 225, 223, 224), (221, 226, 223, 225), (40, 41, 35, 218, 226, 221), (36, 219, 222, 33), (227, 229, 230, 228), (231, 232, 234, 233), (228, 230, 234, 232), (227, 228, 232, 231), (229, 227, 231, 233), (230, 229, 233, 234), (235, 237, 238, 236), (239, 240, 242, 241), (236, 238, 242, 240), (235, 236, 240, 239), (237, 235, 239, 241), (238, 237, 241, 242), (243, 246, 245), (246, 244, 245), (247, 250, 249), (250, 248, 249), (243, 248, 250, 246), (246, 250, 247, 244), (248, 243, 49, 84), (251, 253, 254, 252), (255, 256, 258, 257), (252, 254, 258, 256), (251, 252, 256, 255), (253, 251, 255, 257), (254, 253, 257, 258), (59, 259, 264, 269, 262, 167, 58), (261, 267, 273, 279), (268, 261, 279, 282), (265, 268, 282, 274), (260, 265, 274, 281), (266, 260, 281, 276), (263, 266, 276, 271), (259, 263, 271, 275), (264, 259, 275, 278), (269, 264, 278, 272), (262, 269, 272, 277), (270, 262, 277, 280), (267, 270, 280, 273), (283, 286, 285), (286, 284, 285), (287, 290, 289), (290, 288, 289), (283, 288, 290, 286), (286, 290, 287, 284), (103, 45, 285, 284, 55), (138, 280, 277), (143, 273, 280, 138), (143, 145, 282, 279), (273, 143, 279), (37, 276, 281), (146, 37, 281, 274), (278, 275, 33), (272, 278, 33, 144), (291, 293, 294, 292), (295, 296, 298, 297), (300, 299, 298, 296), (301, 300, 296, 295), (302, 301, 295, 297), (299, 302, 297, 298), (294, 293, 302, 299), (293, 291, 301, 302), (291, 292, 300, 301), (292, 294, 299, 300), (268, 265, 309, 312), (266, 263, 307, 310), (262, 270, 314, 306), (261, 268, 312, 305), (260, 266, 310, 304), (269, 262, 306, 313), (259, 264, 308, 303), (267, 261, 305, 311), (265, 260, 304, 309), (264, 269, 313, 308), (263, 259, 303, 307), (308, 313, 306, 314, 311, 305, 312, 309, 304, 310, 307, 303), (326, 327, 320, 319), (323, 324, 318, 317), (333, 334, 326, 325), (324, 325, 442, 318), (317, 318, 437, 436), (330, 331, 323, 322), (328, 444, 443), (401, 329, 321), (327, 328, 443, 320), (322, 323, 317, 316), (332, 333, 325, 324), (335, 336, 328, 327), (337, 338, 330, 329), (341, 342, 334, 333), (328, 336, 444), (401, 337, 329), (329, 330, 322, 321), (334, 335, 327, 326), (323, 331, 332, 324), (340, 341, 333, 332), (349, 350, 342, 341), (354, 355, 347, 346), (336, 344, 444), (401, 345, 337), (338, 339, 331, 330), (342, 343, 335, 334), (339, 340, 332, 331), (335, 343, 344, 336), (345, 346, 338, 337), (357, 358, 350, 349), (344, 352, 444), (401, 353, 345), (346, 347, 339, 338), (350, 351, 343, 342), (347, 348, 340, 339), (351, 352, 344, 343), (348, 349, 341, 340), (365, 366, 358, 357), (353, 354, 346, 345), (352, 360, 444), (401, 361, 353), (366, 367, 359, 358), (358, 359, 351, 350), (355, 356, 348, 347), (359, 360, 352, 351), (348, 356, 357, 349), (361, 362, 354, 353), (360, 368, 444), (401, 369, 361), (374, 375, 367, 366), (363, 364, 356, 355), (362, 363, 355, 354), (367, 368, 360, 359), (356, 364, 365, 357), (373, 374, 366, 365), (401, 377, 369), (370, 371, 363, 362), (379, 380, 372, 371), (371, 372, 364, 363), (375, 376, 368, 367), (372, 373, 365, 364), (369, 370, 362, 361), (373, 381, 382, 374), (368, 376, 444), (378, 379, 371, 370), (382, 383, 375, 374), (391, 392, 384, 383), (383, 384, 376, 375), (380, 381, 373, 372), (377, 378, 370, 369), (381, 389, 390, 382), (376, 384, 444), (401, 385, 377), (386, 387, 379, 378), (390, 391, 383, 382), (395, 396, 388, 387), (388, 389, 381, 380), (387, 388, 380, 379), (385, 386, 378, 377), (397, 398, 390, 389), (384, 392, 444), (401, 393, 385), (398, 399, 391, 390), (408, 409, 400, 399), (399, 400, 392, 391), (396, 397, 389, 388), (393, 394, 386, 385), (406, 407, 398, 397), (392, 400, 444), (401, 402, 393), (394, 395, 387, 386), (404, 405, 396, 395), (407, 408, 399, 398), (413, 414, 406, 405), (405, 406, 397, 396), (402, 403, 394, 393), (414, 415, 407, 406), (400, 409, 444), (401, 410, 402), (394, 403, 404, 395), (412, 413, 405, 404), (416, 417, 409, 408), (421, 422, 414, 413), (410, 411, 403, 402), (422, 423, 415, 414), (409, 417, 444), (401, 418, 410), (411, 412, 404, 403), (407, 415, 416, 408), (424, 425, 417, 416), (426, 427, 419, 418), (418, 419, 411, 410), (430, 431, 423, 422), (417, 425, 444), (401, 426, 418), (419, 420, 412, 411), (423, 424, 416, 415), (420, 421, 413, 412), (429, 430, 422, 421), (432, 433, 425, 424), (432, 440, 441, 433), (438, 439, 431, 430), (425, 433, 444), (401, 434, 426), (427, 428, 420, 419), (431, 432, 424, 423), (420, 428, 429, 421), (437, 438, 430, 429), (428, 436, 437, 429), (434, 435, 427, 426), (316, 317, 436, 435), (433, 441, 444), (401, 315, 434), (435, 436, 428, 427), (439, 440, 432, 431), (443, 441, 440, 320), (319, 320, 440, 439), (315, 316, 435, 434), (442, 438, 437, 318), (442, 319, 439, 438), (401, 321, 315), (441, 443, 444), (325, 326, 319, 442), (270, 267, 311, 314), (315, 321, 322, 316)])
me_sphere_000.polygons.foreach_set('use_smooth', [1, 1, 1, 1, 1, 1, 1, 1, 1, 1, 1, 1, 1, 1, 1, 1, 1, 1, 1, 1, 1, 1, 1, 1, 1, 1, 1, 1, 1, 1, 1, 1, 1, 1, 1, 1, 1, 1, 1, 1, 1, 1, 1, 1, 1, 1, 1, 1, 1, 1, 1, 1, 1, 1, 1, 1, 1, 1, 1, 1, 1, 1, 1, 1, 1, 1, 1, 1, 1, 1, 1, 1, 1, 1, 1, 1, 1, 1, 1, 1, 1, 1, 1, 1, 1, 1, 1, 1, 1, 1, 1, 1, 1, 1, 1, 1, 1, 1, 1, 1, 1, 1, 1, 1, 1, 1, 1, 1, 1, 1, 1, 1, 1, 1, 1, 1, 1, 1, 1, 1, 1, 1, 1, 1, 1, 1, 1, 1, 1, 1, 1, 1, 1, 1, 1, 1, 1, 1, 1, 1, 1, 1, 1, 1, 1, 1, 1, 1, 1, 1, 1, 1, 1, 1, 1, 1, 1, 1, 1, 1, 1, 1, 1, 1, 1, 1, 1, 1, 1, 1, 1, 1, 1, 1, 1, 1, 1, 1, 1, 1, 1, 1, 1, 1, 1, 1, 1, 1, 1, 1, 1, 1, 1, 1, 1, 1, 1, 1, 1, 1, 1, 1, 1, 1, 1, 1, 1, 1, 1, 1, 1, 1, 1, 1, 1, 1, 1, 1, 1, 1, 1, 1, 1, 1, 1, 1, 1, 1, 1, 1, 1, 1, 1, 1, 1, 1, 1, 1, 1, 1, 1, 1, 1, 1, 1, 1, 1, 1, 1, 1, 1, 1, 1, 1, 1, 1, 1, 1, 1, 1, 1, 1, 1, 1, 1, 1, 1, 1, 1, 1, 1, 1, 1, 1, 1, 1, 1, 1, 1, 1, 1, 1, 1, 1, 1, 1, 1, 1, 1, 1, 1, 1, 1, 1, 1, 1, 1, 1, 1, 1, 1, 1, 1, 1, 1, 1, 1, 1, 1, 1, 1, 1, 1, 1, 1, 1, 1, 1, 1, 1, 1, 1, 1, 1, 1, 1, 1, 1, 1, 1, 1, 1, 1, 1, 1, 1, 1, 1, 1, 1, 1, 1, 1, 1, 1, 1, 1, 1, 1, 1, 1, 1, 1, 1, 1, 1, 1, 1, 1, 1, 1, 1, 1, 1, 1, 1, 1, 1, 1, 1, 1, 1, 1, 1, 1, 1, 1, 1, 1, 0, 0, 0, 0, 0, 0, 0, 0, 0, 0, 0, 0, 0, 0, 0, 0, 0, 0, 0, 0, 0, 0, 0, 0, 0, 0, 0, 0, 0, 0, 0, 0, 0, 0, 0, 0, 0, 0, 0, 0, 0, 0, 0, 0, 0, 0, 0, 0, 0, 0, 0, 0, 0, 0, 0, 0, 0, 0, 0, 0, 0, 0, 0, 0, 0, 0, 0, 0, 0, 0, 0, 0, 0, 0, 0, 0, 0, 0, 0, 0, 0, 0, 0, 0, 0, 0, 0, 0, 0, 0, 0, 0, 0, 0, 0, 0, 0, 0, 0, 0, 0, 0, 0, 0, 0, 0, 0, 0, 0, 0, 0, 0, 0, 0, 0, 0, 0, 0, 0, 0, 0, 0, 0, 0, 0, 0, 0, 0, 0, 0, 0, 0, 0, 0, 0, 0, 0, 0, 0, 0, 0, 0, 0, 1, 0])
me_sphere_000.polygons.foreach_set('material_index', [0, 0, 0, 0, 0, 0, 0, 0, 0, 0, 0, 0, 0, 0, 0, 0, 0, 0, 0, 0, 0, 0, 0, 0, 0, 0, 0, 0, 0, 0, 0, 0, 0, 0, 0, 0, 0, 0, 0, 0, 0, 0, 0, 0, 0, 0, 0, 0, 0, 0, 0, 0, 0, 0, 0, 0, 0, 0, 0, 0, 0, 0, 0, 0, 0, 0, 0, 0, 0, 0, 0, 0, 0, 0, 0, 0, 0, 0, 0, 0, 0, 0, 0, 0, 0, 0, 0, 0, 0, 0, 0, 0, 0, 0, 0, 0, 0, 0, 0, 0, 0, 0, 0, 0, 0, 0, 0, 0, 0, 0, 0, 0, 0, 0, 0, 0, 0, 0, 0, 0, 0, 0, 0, 0, 0, 0, 0, 0, 0, 0, 0, 0, 0, 0, 0, 0, 0, 0, 0, 0, 0, 0, 0, 0, 0, 0, 0, 0, 0, 0, 0, 0, 0, 0, 0, 0, 0, 0, 0, 0, 0, 0, 0, 0, 0, 0, 0, 0, 0, 0, 0, 0, 0, 0, 0, 0, 0, 0, 0, 0, 0, 0, 0, 0, 0, 0, 0, 0, 0, 0, 0, 0, 0, 0, 0, 0, 0, 0, 0, 0, 0, 0, 0, 0, 0, 0, 0, 0, 0, 0, 0, 0, 0, 0, 0, 0, 0, 0, 0, 0, 0, 0, 0, 0, 0, 0, 0, 0, 0, 0, 0, 0, 0, 0, 0, 0, 0, 0, 0, 0, 0, 0, 0, 0, 0, 0, 0, 0, 0, 0, 0, 0, 0, 0, 0, 0, 0, 0, 0, 0, 0, 0, 0, 0, 0, 0, 0, 0, 0, 0, 0, 0, 0, 0, 0, 0, 0, 0, 0, 0, 0, 0, 0, 0, 0, 0, 0, 0, 0, 0, 0, 0, 0, 0, 0, 0, 0, 0, 0, 0, 0, 0, 0, 0, 0, 0, 0, 0, 0, 0, 0, 0, 0, 0, 0, 0, 0, 0, 0, 0, 0, 0, 0, 0, 0, 0, 0, 0, 0, 0, 0, 0, 0, 0, 0, 0, 0, 0, 0, 0, 0, 0, 0, 0, 0, 0, 0, 0, 0, 0, 0, 0, 0, 0, 0, 0, 0, 0, 0, 0, 0, 0, 0, 0, 0, 0, 0, 0, 0, 0, 0, 0, 0, 0, 0, 0, 0, 0, 0, 2, 2, 2, 2, 2, 2, 2, 2, 2, 2, 2, 2, 2, 2, 2, 2, 2, 2, 2, 2, 2, 2, 2, 2, 2, 2, 2, 2, 2, 2, 2, 2, 2, 2, 2, 2, 2, 2, 2, 2, 2, 2, 2, 2, 2, 2, 2, 2, 2, 2, 2, 2, 2, 2, 2, 2, 2, 2, 2, 2, 2, 2, 2, 2, 2, 2, 2, 2, 2, 2, 2, 2, 2, 2, 2, 2, 2, 2, 2, 2, 2, 2, 2, 2, 2, 2, 2, 2, 2, 2, 2, 2, 2, 2, 2, 2, 2, 2, 2, 2, 2, 2, 2, 2, 2, 2, 2, 2, 2, 2, 2, 2, 2, 2, 2, 2, 2, 2, 2, 2, 2, 2, 2, 2, 2, 2, 2, 2, 2, 2, 2, 2, 2, 2, 2, 2, 2, 2, 2, 2, 2, 2, 2, 0, 2])
_uv = me_sphere_000.uv_layers.new(name='UV0')
_uv.uv.foreach_set('vector', [0.8734, 0.2023, 0.9714, 0.1879, 0.8914, 0.09447, 0.8356, 0.1482, 0.9714, 0.1879, 0.9505, 0.2002, 0.8734, 0.2023, 0.7673, 0.07524, 0.8356, 0.1482, 0.8914, 0.09447, 0.7887, 0.04017, 0.979, 0.2009, 0.9505, 0.2002, 0.9714, 0.1879, 0.7887, 0.04017, 0.7673, 0.07524, 0.6808, 0.01406, 0.8356, 0.1482, 0.7673, 0.07524, 0.7887, 0.04017, 0.8914, 0.09447, 0.7788, 0.1811, 0.7889, 0.2069, 0.8734, 0.2023, 0.8356, 0.1482, 0.7673, 0.07524, 0.7379, 0.09881, 0.6808, 0.01406, 0.7379, 0.09881, 0.7046, 0.1112, 0.6808, 0.01406, 0.7046, 0.1112, 0.6714, 0.113, 0.6808, 0.01406, 0.9054, 0.8049, 0.8595, 0.8384, 0.8456, 0.8279, 0.8753, 0.7845, 0.7046, 0.1112, 0.7178, 0.1944, 0.7788, 0.1811, 0.7379, 0.09881, 0.718, 0.2009, 0.6707, 0.1893, 0.7178, 0.1944, 0.4858, 0.5776, 0.4656, 0.5804, 0.4782, 0.6379, 0.4978, 0.6321, 0.6358, 0.01986, 0.63, 0.1109, 0.6714, 0.113, 0.6808, 0.01406, 0.6277, 0.1969, 0.6707, 0.1893, 0.6714, 0.113, 0.63, 0.1109, 0.6707, 0.1893, 0.6364, 0.2083, 0.6277, 0.1969, 0.1986, 0.2926, 0.2688, 0.3401, 0.1859, 0.3258, 0.1293, 0.2456, 0.1122, 0.3087, 0.1859, 0.3258, 0.1986, 0.2926, 0.2197, 0.2697, 0.2688, 0.3401, 0.1986, 0.2926, 0.1986, 0.2926, 0.1293, 0.2456, 0.136, 0.2385, 0.2475, 0.2558, 0.2688, 0.3401, 0.2197, 0.2697, 0.2791, 0.252, 0.2688, 0.3401, 0.2475, 0.2558, 0.2475, 0.2558, 0.2225, 0.1786, 0.1716, 0.2046, 0.2197, 0.2697, 0.6707, 0.1893, 0.7178, 0.1944, 0.7046, 0.1112, 0.6714, 0.113, 0.2694, 0.07656, 0.2079, 0.1357, 0.2225, 0.1786, 0.2791, 0.1675, 0.2079, 0.1357, 0.1629, 0.1922, 0.1716, 0.2046, 0.2225, 0.1786, 0.1629, 0.1922, 0.1716, 0.2046, 0.136, 0.2385, 0.1122, 0.3087, 0.1023, 0.3063, 0.1293, 0.2456, 0.4421, 0.2904, 0.4033, 0.2526, 0.5105, 0.2281, 0.5075, 0.2932, 0.718, 0.2009, 0.7889, 0.2069, 0.7056, 0.2476, 0.7889, 0.2069, 0.7177, 0.2526, 0.7056, 0.2476, 0.7889, 0.2069, 0.8734, 0.2023, 0.7177, 0.2526, 0.8734, 0.2023, 0.7861, 0.2526, 0.7177, 0.2526, 0.8734, 0.2023, 0.9505, 0.2002, 0.7861, 0.2526, 0.9505, 0.2002, 0.8686, 0.2468, 0.7861, 0.2526, 0.9505, 0.2002, 0.979, 0.2009, 0.8686, 0.2468, 0.979, 0.2009, 0.9632, 0.2451, 0.8686, 0.2468, 0.6423, 0.3783, 0.609, 0.3657, 0.6864, 0.3563, 0.9054, 0.8049, 0.9186, 0.8477, 0.8649, 0.8565, 0.8618, 0.8513, 0.5944, 0.313, 0.6864, 0.3563, 0.609, 0.3657, 0.609, 0.3657, 0.592, 0.3734, 0.5944, 0.313, 0.6556, 0.409, 0.6535, 0.3995, 0.6894, 0.4035, 0.6894, 0.4035, 0.6863, 0.51, 0.6556, 0.409, 0.6863, 0.51, 0.6185, 0.4358, 0.6556, 0.409, 0.6863, 0.51, 0.6092, 0.4479, 0.6185, 0.4358, 0.5274, 0.5208, 0.5266, 0.5739, 0.5849, 0.63, 0.5922, 0.5048, 0.6404, 0.7671, 0.7133, 0.8028, 0.7482, 0.7198, 0.721, 0.698, 0.6863, 0.51, 0.7264, 0.6257, 0.7171, 0.6504, 0.6739, 0.6409, 0.5922, 0.5048, 0.5876, 0.4454, 0.6075, 0.4487, 0.1424, 0.8955, 0.114, 0.9113, 0.06, 0.8303, 0.1164, 0.8093, 0.6863, 0.51, 0.7485, 0.6054, 0.7783, 0.6075, 0.7885, 0.5155, 0.245, 0.7015, 0.1713, 0.6967, 0.1729, 0.5842, 0.2524, 0.5876, 0.5876, 0.4454, 0.5922, 0.5048, 0.5274, 0.5208, 0.513, 0.9675, 0.5878, 0.8735, 0.6228, 0.9042, 0.571, 0.7495, 0.5493, 0.8568, 0.5878, 0.8735, 0.6404, 0.7671, 0.513, 0.9675, 0.5493, 0.8568, 0.5878, 0.8735, 0.5849, 0.63, 0.571, 0.7495, 0.6404, 0.7671, 0.6739, 0.6409, 0.464, 0.5532, 0.4656, 0.5804, 0.4858, 0.5776, 0.484, 0.5488, 0.5274, 0.5208, 0.5841, 0.4425, 0.5876, 0.4454, 0.5274, 0.5208, 0.5659, 0.4299, 0.5841, 0.4425, 0.5274, 0.5208, 0.5622, 0.4037, 0.5659, 0.4299, 0.5622, 0.4037, 0.5274, 0.5208, 0.5276, 0.4695, 0.5276, 0.4695, 0.5662, 0.3971, 0.5622, 0.4037, 0.513, 0.9675, 0.5098, 0.8526, 0.5493, 0.8568, 0.5287, 0.6266, 0.5098, 0.8526, 0.5493, 0.8568, 0.571, 0.7495, 0.513, 0.9675, 0.472, 0.86, 0.5098, 0.8526, 0.2479, 0.4838, 0.2524, 0.5876, 0.2778, 0.588, 0.3377, 0.5202, 0.3336, 0.4772, 0.4858, 0.5776, 0.4978, 0.6321, 0.5287, 0.6266, 0.5266, 0.5739, 0.5276, 0.4695, 0.5075, 0.2932, 0.4421, 0.2904, 0.4882, 0.4638, 0.5944, 0.313, 0.5075, 0.2932, 0.5276, 0.4695, 0.5662, 0.3971, 0.5787, 0.3772, 0.5662, 0.3971, 0.5944, 0.313, 0.5944, 0.313, 0.592, 0.3734, 0.5787, 0.3772, 0.9714, 0.1879, 0.8734, 0.2023, 0.8356, 0.1482, 0.8914, 0.09447, 0.513, 0.9675, 0.472, 0.86, 0.426, 0.8782, 0.4608, 0.9758, 0.6864, 0.3563, 0.5944, 0.313, 0.6115, 0.2588, 0.7012, 0.3079, 0.2378, 0.3891, 0.248, 0.3899, 0.2479, 0.4838, 0.2102, 0.4785, 0.4882, 0.4638, 0.4855, 0.4888, 0.5122, 0.5202, 0.5274, 0.5208, 0.5276, 0.4695, 0.8456, 0.8279, 0.8526, 0.8352, 0.9054, 0.8049, 0.8753, 0.7845, 0.01523, 0.4747, 0.006533, 0.5872, 0.09313, 0.5844, 0.09029, 0.4845, 0.1713, 0.6967, 0.09742, 0.7014, 0.09313, 0.5844, 0.1729, 0.5842, 0.09742, 0.7014, 0.1713, 0.6967, 0.1729, 0.5842, 0.09313, 0.5844, 0.0129, 0.6599, 0.03989, 0.665, 0.06095, 0.6816, 0.07128, 0.706, 0.09742, 0.7014, 0.09313, 0.5844, 0.006533, 0.5872, 0.1726, 0.8023, 0.2281, 0.8083, 0.245, 0.7015, 0.1713, 0.6967, 0.1589, 0.505, 0.09313, 0.5844, 0.09029, 0.4845, 0.09029, 0.4845, 0.1192, 0.483, 0.1589, 0.505, 0.1589, 0.505, 0.1664, 0.5184, 0.09313, 0.5844, 0.09313, 0.5844, 0.1729, 0.5842, 0.17, 0.5239, 0.1664, 0.5184, 0.17, 0.5239, 0.1786, 0.5248, 0.1729, 0.5842, 0.1713, 0.6967, 0.245, 0.7015, 0.2524, 0.5876, 0.1729, 0.5842, 0.2524, 0.5876, 0.1729, 0.5842, 0.1786, 0.5248, 0.5266, 0.5739, 0.5287, 0.6266, 0.571, 0.7495, 0.5849, 0.63, 0.114, 0.9113, 0.1424, 0.8955, 0.1164, 0.8093, 0.06, 0.8303, 0.1424, 0.8955, 0.1734, 0.8899, 0.1726, 0.8023, 0.1164, 0.8093, 0.1786, 0.5248, 0.1865, 0.5135, 0.2524, 0.5876, 0.1865, 0.5135, 0.1995, 0.498, 0.2524, 0.5876, 0.1995, 0.498, 0.2084, 0.4881, 0.2524, 0.5876, 0.2084, 0.4881, 0.2479, 0.4838, 0.2524, 0.5876, 0.2084, 0.4881, 0.2102, 0.4785, 0.2479, 0.4838, 0.2479, 0.4838, 0.248, 0.3899, 0.2378, 0.3891, 0.2102, 0.4785, 0.2378, 0.3891, 0.2102, 0.4785, 0.2014, 0.4485, 0.1783, 0.3992, 0.2378, 0.3891, 0.2014, 0.4485, 0.2014, 0.4485, 0.1751, 0.4374, 0.1783, 0.3992, 0.2479, 0.4838, 0.3336, 0.4772, 0.3146, 0.3842, 0.248, 0.3899, 0.4978, 0.6321, 0.472, 0.86, 0.5098, 0.8526, 0.5287, 0.6266, 0.1786, 0.978, 0.1734, 0.8899, 0.2045, 0.8944, 0.1786, 0.978, 0.2045, 0.8944, 0.2377, 0.9121, 0.2281, 0.8083, 0.2045, 0.8944, 0.2377, 0.9121, 0.2911, 0.8287, 0.1786, 0.978, 0.1424, 0.8955, 0.1734, 0.8899, 0.1786, 0.978, 0.114, 0.9113, 0.1424, 0.8955, 0.8649, 0.8565, 0.8585, 0.8738, 0.9099, 0.8922, 0.9144, 0.8577, 0.336, 0.6597, 0.2778, 0.588, 0.2524, 0.5876, 0.245, 0.7015, 0.3297, 0.7145, 0.1986, 0.2926, 0.2197, 0.2697, 0.1716, 0.2046, 0.136, 0.2385, 0.825, 0.88, 0.8126, 0.8728, 0.7717, 0.899, 0.815, 0.9293, 0.8128, 0.8421, 0.7765, 0.8163, 0.7605, 0.8483, 0.8074, 0.8583, 0.6075, 0.4487, 0.5922, 0.5048, 0.6863, 0.51, 0.6092, 0.4479, 0.8585, 0.8738, 0.8416, 0.8814, 0.8661, 0.9293, 0.9099, 0.8922, 0.8456, 0.8279, 0.8753, 0.7845, 0.8239, 0.7744, 0.8258, 0.8288, 0.1122, 0.3087, 0.1293, 0.2456, 0.1986, 0.2926, 0.1859, 0.3258, 0.8595, 0.8384, 0.8526, 0.8352, 0.8456, 0.8279, 0.8618, 0.8513, 0.8595, 0.8384, 0.9054, 0.8049, 0.8649, 0.8565, 0.9186, 0.8477, 0.9054, 0.8049, 0.8618, 0.8513, 0.8336, 0.9278, 0.815, 0.9293, 0.825, 0.88, 0.825, 0.88, 0.8661, 0.9293, 0.8336, 0.9278, 0.825, 0.88, 0.8416, 0.8814, 0.8661, 0.9293, 0.825, 0.88, 0.8364, 0.8809, 0.8416, 0.8814, 0.8649, 0.8565, 0.9186, 0.8477, 0.9144, 0.8577, 0.7595, 0.3898, 0.6864, 0.3563, 0.7012, 0.3079, 0.7914, 0.3542, 0.17, 0.5239, 0.1729, 0.5842, 0.09313, 0.5844, 0.1664, 0.5184, 0.09383, 0.4331, 0.09029, 0.4845, 0.01523, 0.4747, 0.1373, 0.4462, 0.09029, 0.4845, 0.09383, 0.4331, 0.1751, 0.4374, 0.1373, 0.4462, 0.09383, 0.4331, 0.09383, 0.4331, 0.1783, 0.3992, 0.1751, 0.4374, 0.1373, 0.4462, 0.116, 0.4737, 0.09029, 0.4845, 0.116, 0.4737, 0.1192, 0.483, 0.09029, 0.4845, 0.6894, 0.4035, 0.7595, 0.3898, 0.7832, 0.4007, 0.06, 0.8303, 0.1164, 0.8093, 0.09742, 0.7014, 0.07128, 0.706, 0.07246, 0.7321, 0.06018, 0.7544, 0.03722, 0.7684, 0.7595, 0.3898, 0.6894, 0.4035, 0.6864, 0.3563, 0.6864, 0.3563, 0.7595, 0.3898, 0.7914, 0.3542, 0.7012, 0.3079, 0.7832, 0.4007, 0.7595, 0.3898, 0.7914, 0.3542, 0.5944, 0.313, 0.6864, 0.3563, 0.7012, 0.3079, 0.6115, 0.2588, 0.6707, 0.1893, 0.6277, 0.1969, 0.63, 0.1109, 0.6714, 0.113, 0.5075, 0.2932, 0.5105, 0.2281, 0.5278, 0.2278, 0.4033, 0.2526, 0.4421, 0.2904, 0.5075, 0.2932, 0.5105, 0.2281, 0.1716, 0.2046, 0.1629, 0.1922, 0.2079, 0.1357, 0.2225, 0.1786, 0.8734, 0.2023, 0.9505, 0.2002, 0.9714, 0.1879, 0.7788, 0.1811, 0.7178, 0.1944, 0.7046, 0.1112, 0.7379, 0.09881, 0.9505, 0.2002, 0.979, 0.2009, 0.9714, 0.1879, 0.7673, 0.07524, 0.7887, 0.04017, 0.6808, 0.01406, 0.7788, 0.1811, 0.7379, 0.09881, 0.7673, 0.07524, 0.8356, 0.1482, 0.8753, 0.7845, 0.8456, 0.8279, 0.8258, 0.8288, 0.8239, 0.7744, 0.7379, 0.09881, 0.7673, 0.07524, 0.6808, 0.01406, 0.7046, 0.1112, 0.7379, 0.09881, 0.6808, 0.01406, 0.6714, 0.113, 0.7046, 0.1112, 0.6808, 0.01406, 0.7178, 0.1944, 0.6707, 0.1893, 0.6714, 0.113, 0.7046, 0.1112, 0.2791, 0.1675, 0.2225, 0.1786, 0.2475, 0.2558, 0.2791, 0.252, 0.6707, 0.1893, 0.718, 0.2009, 0.7178, 0.1944, 0.7788, 0.1811, 0.7889, 0.2069, 0.718, 0.2009, 0.7178, 0.1944, 0.4421, 0.2904, 0.4033, 0.2526, 0.4672, 0.459, 0.4882, 0.4638, 0.2079, 0.1357, 0.2694, 0.07656, 0.2791, 0.1675, 0.2225, 0.1786, 0.6364, 0.2083, 0.6707, 0.1893, 0.6277, 0.1969, 0.2688, 0.3401, 0.1986, 0.2926, 0.1859, 0.3258, 0.4033, 0.2526, 0.4421, 0.2904, 0.4763, 0.4193, 0.4503, 0.4045, 0.2688, 0.3401, 0.2197, 0.2697, 0.1986, 0.2926, 0.136, 0.2385, 0.1293, 0.2456, 0.1986, 0.2926, 0.1986, 0.2926, 0.136, 0.2385, 0.1716, 0.2046, 0.2197, 0.2697, 0.2688, 0.3401, 0.2475, 0.2558, 0.2197, 0.2697, 0.2688, 0.3401, 0.2791, 0.252, 0.2475, 0.2558, 0.2225, 0.1786, 0.2791, 0.1675, 0.2791, 0.252, 0.2475, 0.2558, 0.1716, 0.2046, 0.2225, 0.1786, 0.2475, 0.2558, 0.2197, 0.2697, 0.8258, 0.8288, 0.8239, 0.7744, 0.7798, 0.8056, 0.8172, 0.8393, 0.7889, 0.2069, 0.7788, 0.1811, 0.8356, 0.1482, 0.8734, 0.2023, 0.1716, 0.2046, 0.1629, 0.1922, 0.136, 0.2385, 0.1023, 0.3063, 0.1122, 0.3087, 0.1293, 0.2456, 0.718, 0.2009, 0.7056, 0.2476, 0.6364, 0.2083, 0.6707, 0.1893, 0.7889, 0.2069, 0.718, 0.2009, 0.7056, 0.2476, 0.7177, 0.2526, 0.7889, 0.2069, 0.7056, 0.2476, 0.8734, 0.2023, 0.7889, 0.2069, 0.7177, 0.2526, 0.7861, 0.2526, 0.8734, 0.2023, 0.7177, 0.2526, 0.9505, 0.2002, 0.8734, 0.2023, 0.7861, 0.2526, 0.8686, 0.2468, 0.9505, 0.2002, 0.7861, 0.2526, 0.979, 0.2009, 0.9505, 0.2002, 0.8686, 0.2468, 0.9632, 0.2451, 0.979, 0.2009, 0.8686, 0.2468, 0.609, 0.3657, 0.6864, 0.3563, 0.5944, 0.313, 0.5944, 0.313, 0.592, 0.3734, 0.609, 0.3657, 0.6864, 0.3563, 0.609, 0.3657, 0.6423, 0.3783, 0.6894, 0.4035, 0.6535, 0.3995, 0.6423, 0.3783, 0.6864, 0.3563, 0.6894, 0.4035, 0.6535, 0.3995, 0.6556, 0.409, 0.6556, 0.409, 0.6863, 0.51, 0.6894, 0.4035, 0.6556, 0.409, 0.6185, 0.4358, 0.6863, 0.51, 0.6185, 0.4358, 0.6092, 0.4479, 0.6863, 0.51, 0.6863, 0.51, 0.5922, 0.5048, 0.6075, 0.4487, 0.6092, 0.4479, 0.6404, 0.7671, 0.571, 0.7495, 0.5778, 0.6912, 0.6195, 0.6742, 0.6473, 0.6376, 0.6739, 0.6409, 0.5849, 0.63, 0.6739, 0.6409, 0.6863, 0.51, 0.5922, 0.5048, 0.5213, 0.5744, 0.4842, 0.5511, 0.4822, 0.5189, 0.5274, 0.5208, 0.5266, 0.5739, 0.6075, 0.4487, 0.5876, 0.4454, 0.5922, 0.5048, 0.6228, 0.9042, 0.5878, 0.8735, 0.6404, 0.7671, 0.7133, 0.8028, 0.571, 0.7495, 0.5287, 0.6266, 0.5266, 0.5739, 0.5243, 0.6291, 0.5425, 0.6672, 0.5778, 0.6912, 0.6863, 0.51, 0.6257, 0.5956, 0.5885, 0.5684, 0.5922, 0.5048, 0.5274, 0.5208, 0.5922, 0.5048, 0.5876, 0.4454, 0.5878, 0.8735, 0.513, 0.9675, 0.6228, 0.9042, 0.5493, 0.8568, 0.5098, 0.8526, 0.5287, 0.6266, 0.571, 0.7495, 0.5493, 0.8568, 0.513, 0.9675, 0.5878, 0.8735, 0.4639, 0.5513, 0.462, 0.5183, 0.4822, 0.5189, 0.4842, 0.5511, 0.3286, 0.4526, 0.2994, 0.4798, 0.2479, 0.4838, 0.248, 0.3899, 0.3146, 0.3842, 0.5276, 0.4695, 0.5274, 0.5208, 0.5622, 0.4037, 0.5622, 0.4037, 0.5662, 0.3971, 0.5276, 0.4695, 0.5876, 0.4454, 0.5841, 0.4425, 0.5274, 0.5208, 0.5841, 0.4425, 0.5659, 0.4299, 0.5274, 0.5208, 0.5659, 0.4299, 0.5622, 0.4037, 0.5274, 0.5208, 0.5098, 0.8526, 0.513, 0.9675, 0.5493, 0.8568, 0.5878, 0.8735, 0.6228, 0.9042, 0.7133, 0.8028, 0.6404, 0.7671, 0.472, 0.86, 0.513, 0.9675, 0.5098, 0.8526, 0.472, 0.86, 0.4978, 0.6321, 0.5287, 0.6266, 0.5098, 0.8526, 0.7605, 0.8483, 0.7765, 0.8163, 0.8128, 0.8421, 0.8074, 0.8583, 0.8126, 0.8728, 0.8074, 0.8583, 0.7605, 0.8483, 0.7717, 0.899, 0.5878, 0.8735, 0.5493, 0.8568, 0.571, 0.7495, 0.6404, 0.7671, 0.5944, 0.313, 0.5662, 0.3971, 0.5787, 0.3772, 0.5787, 0.3772, 0.592, 0.3734, 0.5944, 0.313, 0.426, 0.8782, 0.472, 0.86, 0.513, 0.9675, 0.4608, 0.9758, 0.426, 0.8782, 0.4782, 0.6379, 0.4978, 0.6321, 0.472, 0.86, 0.5287, 0.6266, 0.4978, 0.6321, 0.4912, 0.6021, 0.5213, 0.5744, 0.5266, 0.5739, 0.2524, 0.5876, 0.3442, 0.5891, 0.3365, 0.6559, 0.2491, 0.7021, 0.245, 0.7015, 0.6364, 0.2083, 0.7056, 0.2476, 0.718, 0.2009, 0.6707, 0.1893, 0.4822, 0.5189, 0.487, 0.4751, 0.5026, 0.4659, 0.5276, 0.4695, 0.5274, 0.5208, 0.7832, 0.4007, 0.7885, 0.5155, 0.6863, 0.51, 0.6894, 0.4035, 0.1164, 0.8093, 0.06, 0.8303, 0.03722, 0.7684, 0.06018, 0.7544, 0.07246, 0.7321, 0.07128, 0.706, 0.09742, 0.7014, 0.245, 0.7015, 0.2491, 0.7021, 0.3097, 0.7738, 0.2911, 0.8287, 0.2281, 0.8083, 0.1164, 0.8093, 0.1726, 0.8023, 0.1713, 0.6967, 0.09742, 0.7014, 0.1726, 0.8023, 0.1164, 0.8093, 0.09742, 0.7014, 0.1713, 0.6967, 0.1192, 0.483, 0.09029, 0.4845, 0.09313, 0.5844, 0.09313, 0.5844, 0.1589, 0.505, 0.1192, 0.483, 0.09313, 0.5844, 0.1664, 0.5184, 0.1589, 0.505, 0.8128, 0.8421, 0.8172, 0.8393, 0.7798, 0.8056, 0.7765, 0.8163, 0.1729, 0.5842, 0.1786, 0.5248, 0.17, 0.5239, 0.6404, 0.7671, 0.6739, 0.6409, 0.7171, 0.6504, 0.7137, 0.6785, 0.1786, 0.5248, 0.1729, 0.5842, 0.2524, 0.5876, 0.2281, 0.8083, 0.1726, 0.8023, 0.1713, 0.6967, 0.245, 0.7015, 0.1734, 0.8899, 0.1424, 0.8955, 0.1164, 0.8093, 0.1726, 0.8023, 0.1734, 0.8899, 0.2045, 0.8944, 0.2281, 0.8083, 0.1726, 0.8023, 0.2524, 0.5876, 0.1865, 0.5135, 0.1786, 0.5248, 0.2524, 0.5876, 0.1995, 0.498, 0.1865, 0.5135, 0.2524, 0.5876, 0.2084, 0.4881, 0.1995, 0.498, 0.2524, 0.5876, 0.2479, 0.4838, 0.2084, 0.4881, 0.2102, 0.4785, 0.2084, 0.4881, 0.2479, 0.4838, 0.2377, 0.9121, 0.2045, 0.8944, 0.2281, 0.8083, 0.2911, 0.8287, 0.2014, 0.4485, 0.2102, 0.4785, 0.2378, 0.3891, 0.2014, 0.4485, 0.2378, 0.3891, 0.1783, 0.3992, 0.1783, 0.3992, 0.1751, 0.4374, 0.2014, 0.4485, 0.5276, 0.4695, 0.5075, 0.2932, 0.5944, 0.313, 0.5662, 0.3971, 0.2045, 0.8944, 0.1734, 0.8899, 0.1726, 0.8023, 0.2281, 0.8083, 0.1734, 0.8899, 0.1786, 0.978, 0.2045, 0.8944, 0.2045, 0.8944, 0.1786, 0.978, 0.2377, 0.9121, 0.7379, 0.09881, 0.7788, 0.1811, 0.8356, 0.1482, 0.7673, 0.07524, 0.1424, 0.8955, 0.1786, 0.978, 0.1734, 0.8899, 0.114, 0.9113, 0.1786, 0.978, 0.1424, 0.8955, 0.2524, 0.5876, 0.2479, 0.4838, 0.2994, 0.4798, 0.3359, 0.5012, 0.3442, 0.5891, 0.09313, 0.5844, 0.006533, 0.5872, 0.01523, 0.4747, 0.09029, 0.4845, 0.7605, 0.8483, 0.8074, 0.8583, 0.8126, 0.8728, 0.7717, 0.899, 0.4672, 0.459, 0.4652, 0.4818, 0.4855, 0.4888, 0.4882, 0.4638, 0.3297, 0.7145, 0.245, 0.7015, 0.2281, 0.8083, 0.2911, 0.8287, 0.8172, 0.8393, 0.8128, 0.8421, 0.7765, 0.8163, 0.7798, 0.8056, 0.7798, 0.8056, 0.8239, 0.7744, 0.8258, 0.8288, 0.8172, 0.8393, 0.6863, 0.51, 0.7885, 0.5155, 0.7832, 0.4007, 0.7595, 0.3898, 0.4782, 0.6379, 0.426, 0.8782, 0.472, 0.86, 0.4978, 0.6321, 0.8526, 0.8352, 0.8595, 0.8384, 0.9054, 0.8049, 0.9054, 0.8049, 0.8595, 0.8384, 0.8618, 0.8513, 0.5075, 0.2932, 0.5944, 0.313, 0.6115, 0.2588, 0.5278, 0.2278, 0.825, 0.88, 0.815, 0.9293, 0.8336, 0.9278, 0.825, 0.88, 0.8336, 0.9278, 0.8661, 0.9293, 0.8364, 0.8809, 0.825, 0.88, 0.8661, 0.9293, 0.8661, 0.9293, 0.8416, 0.8814, 0.8364, 0.8809, 0.9144, 0.8577, 0.9186, 0.8477, 0.8649, 0.8565, 0.9099, 0.8922, 0.8585, 0.8738, 0.8649, 0.8565, 0.9144, 0.8577, 0.8416, 0.8814, 0.8585, 0.8738, 0.9099, 0.8922, 0.8661, 0.9293, 0.09029, 0.4845, 0.09383, 0.4331, 0.01523, 0.4747, 0.09383, 0.4331, 0.09029, 0.4845, 0.1373, 0.4462, 0.09383, 0.4331, 0.1373, 0.4462, 0.1751, 0.4374, 0.1751, 0.4374, 0.1783, 0.3992, 0.09383, 0.4331, 0.09029, 0.4845, 0.116, 0.4737, 0.1373, 0.4462, 0.09029, 0.4845, 0.1192, 0.483, 0.116, 0.4737, 0.7595, 0.3898, 0.6894, 0.4035, 0.6863, 0.51, 0.6423, 0.3783, 0.6535, 0.3995, 0.6894, 0.4035, 0.6864, 0.3563, 0.6894, 0.4035, 0.7595, 0.3898, 0.6864, 0.3563, 0.7595, 0.3898, 0.7832, 0.4007, 0.7914, 0.3542, 0.462, 0.5183, 0.4661, 0.4717, 0.487, 0.4751, 0.4822, 0.5189, 0.6714, 0.113, 0.63, 0.1109, 0.6358, 0.01986, 0.6808, 0.01406, 0.5944, 0.313, 0.5075, 0.2932, 0.5278, 0.2278, 0.6115, 0.2588, 0.5105, 0.2281, 0.5075, 0.2932, 0.5278, 0.2278, 0.718, 0.2009, 0.7889, 0.2069, 0.7788, 0.1811, 0.7178, 0.1944, 0.8126, 0.8728, 0.825, 0.88, 0.815, 0.9293, 0.7717, 0.899, 0.4855, 0.4888, 0.4793, 0.5188, 0.5122, 0.5202, 0.4793, 0.5188, 0.4691, 0.5516, 0.5122, 0.5202, 0.3466, 0.6519, 0.3429, 0.5891, 0.2778, 0.588, 0.3429, 0.5891, 0.3377, 0.5202, 0.2778, 0.588, 0.4855, 0.4888, 0.4652, 0.4818, 0.462, 0.5183, 0.4793, 0.5188, 0.4793, 0.5188, 0.462, 0.5183, 0.464, 0.5532, 0.484, 0.5488, 0.5122, 0.5202, 0.484, 0.5488, 0.4858, 0.5776, 0.5266, 0.5739, 0.5274, 0.5208, 0.5885, 0.5684, 0.6257, 0.5956, 0.5848, 0.6312, 0.5496, 0.592, 0.6473, 0.6376, 0.6195, 0.6742, 0.5848, 0.6312, 0.6257, 0.5956, 0.5778, 0.6912, 0.5425, 0.6672, 0.5848, 0.6312, 0.6195, 0.6742, 0.5243, 0.6291, 0.5496, 0.592, 0.5848, 0.6312, 0.5425, 0.6672, 0.5266, 0.5739, 0.5274, 0.5208, 0.5922, 0.5048, 0.5885, 0.5684, 0.5496, 0.592, 0.5243, 0.6291, 0.6739, 0.6409, 0.6473, 0.6376, 0.6257, 0.5956, 0.6863, 0.51, 0.5778, 0.01479, 0.5778, 0.3501, 0.3279, 0.3343, 0.2896, 0.0, 0.5583, 0.4338, 0.6587, 0.404, 0.6665, 0.5273, 0.579, 0.554, 0.8008, 0.3501, 0.8008, 0.6838, 0.6665, 0.5273, 0.6587, 0.404, 0.8172, 0.6838, 0.8172, 0.9849, 0.5583, 0.8726, 0.5661, 0.7592, 0.8252, 0.0, 0.8252, 0.3262, 0.5778, 0.2392, 0.5868, 0.1182, 0.2498, 0.9834, 0.0, 0.9834, 0.0744, 0.6979, 0.1657, 0.6865, 0.39, 0.4177, 0.4337, 0.02842, 0.7677, 0.0, 0.7677, 0.4771, 0.1843, 0.4441, 0.02292, 0.5436, 0.0, 0.1427, 0.1637, 0.1771, 0.6386, 0.5241, 0.6386, 1.0, 0.4017, 0.8776, 0.39, 0.4771, 0.3338, 0.5436, 0.2643, 0.9148, 0.01622, 0.9148, 0.0, 0.7345, 0.39, 0.0587, 0.39, 0.4441, 0.1843, 0.4441, 0.1637, 0.1771, 0.06215, 0.0, 0.39, 0.0587, 0.1637, 0.1771, 0.0, 0.1427, 0.4912, 0.6021, 0.478, 0.5787, 0.5213, 0.5744, 0.478, 0.5787, 0.4682, 0.5527, 0.5213, 0.5744, 0.3365, 0.6559, 0.328, 0.7143, 0.2491, 0.7021, 0.328, 0.7143, 0.3242, 0.7137, 0.2491, 0.7021, 0.4912, 0.6021, 0.4721, 0.6102, 0.4656, 0.5804, 0.478, 0.5787, 0.478, 0.5787, 0.4656, 0.5804, 0.4639, 0.5513, 0.4842, 0.5511, 0.4721, 0.6102, 0.4912, 0.6021, 0.4978, 0.6321, 0.4782, 0.6379, 0.39, 0.4177, 0.4337, 0.02842, 0.7677, 0.0, 0.7677, 0.4771, 0.09028, 0.5021, 0.02292, 0.5436, 0.0, 0.1427, 0.06835, 0.157, 0.6386, 0.5241, 0.6386, 1.0, 0.4017, 0.8776, 0.39, 0.4771, 0.3338, 0.5436, 0.2643, 0.9148, 0.01622, 0.9148, 0.00945, 0.8396, 0.39, 0.0587, 0.39, 0.4441, 0.09028, 0.5021, 0.06835, 0.157, 0.06215, 0.0, 0.39, 0.0587, 0.06835, 0.157, 0.0, 0.1427, 0.09742, 0.7014, 0.07128, 0.706, 0.06095, 0.6816, 0.03989, 0.665, 0.0129, 0.6599, 0.006533, 0.5872, 0.09313, 0.5844, 0.0, 0.0, 0.0, 0.0, 0.0, 0.0, 0.0, 0.0, 0.0, 0.0, 0.0, 0.0, 0.0, 0.0, 0.0, 0.0, 0.0, 0.0, 0.0, 0.0, 0.0, 0.0, 0.0, 0.0, 0.0, 0.0, 0.0, 0.0, 0.0, 0.0, 0.0, 0.0, 0.0, 0.0, 0.0, 0.0, 0.0, 0.0, 0.0, 0.0, 0.0, 0.0, 0.0, 0.0, 0.0, 0.0, 0.0, 0.0, 0.0, 0.0, 0.0, 0.0, 0.0, 0.0, 0.0, 0.0, 0.0, 0.0, 0.0, 0.0, 0.0, 0.0, 0.0, 0.0, 0.0, 0.0, 0.0, 0.0, 0.0, 0.0, 0.0, 0.0, 0.0, 0.0, 0.0, 0.0, 0.0, 0.0, 0.0, 0.0, 0.0, 0.0, 0.0, 0.0, 0.0, 0.0, 0.0, 0.0, 0.0, 0.0, 0.0, 0.0, 0.0, 0.0, 0.0, 0.0, 0.487, 0.4751, 0.4841, 0.4629, 0.5026, 0.4659, 0.4841, 0.4629, 0.485, 0.4507, 0.5026, 0.4659, 0.3286, 0.4526, 0.3334, 0.4761, 0.2994, 0.4798, 0.3334, 0.4761, 0.3336, 0.4772, 0.2994, 0.4798, 0.487, 0.4751, 0.4661, 0.4717, 0.4672, 0.459, 0.4841, 0.4629, 0.4841, 0.4629, 0.4672, 0.459, 0.4503, 0.4045, 0.4763, 0.4193, 0.5075, 0.2932, 0.5276, 0.4695, 0.5026, 0.4659, 0.4763, 0.4193, 0.4421, 0.2904, 0.6863, 0.51, 0.7204, 0.619, 0.7485, 0.6054, 0.6739, 0.6409, 0.6979, 0.6462, 0.7204, 0.619, 0.6863, 0.51, 0.6739, 0.6409, 0.6404, 0.7671, 0.721, 0.698, 0.7021, 0.6719, 0.6979, 0.6462, 0.6739, 0.6409, 0.7021, 0.6719, 0.6404, 0.7671, 0.7137, 0.6785, 0.7249, 0.7033, 0.7133, 0.8028, 0.6404, 0.7671, 0.7249, 0.7033, 0.7482, 0.7198, 0.7481, 0.6104, 0.7264, 0.6257, 0.6863, 0.51, 0.7783, 0.6075, 0.7481, 0.6104, 0.6863, 0.51, 0.7885, 0.5155, 0.4579, 0.3433, 0.4579, 0.5038, 0.3582, 0.495, 0.3358, 0.3358, 0.6177, 0.3947, 0.5727, 0.3973, 0.5787, 0.3386, 0.6177, 0.3358, 0.5105, 0.5385, 0.5159, 0.6484, 0.4643, 0.6029, 0.4579, 0.5443, 0.5263, 0.4964, 0.5211, 0.391, 0.5727, 0.3883, 0.5727, 0.4451, 0.3819, 0.5205, 0.3796, 0.63, 0.3358, 0.6258, 0.3403, 0.5672, 0.5922, 0.5641, 0.6642, 0.5761, 0.6166, 0.6426, 0.5776, 0.6402, 0.5649, 0.4964, 0.6642, 0.5109, 0.6642, 0.5761, 0.5922, 0.5641, 0.4327, 0.5038, 0.4327, 0.6642, 0.3796, 0.63, 0.3819, 0.5205, 0.468, 0.4895, 0.4579, 0.3358, 0.5211, 0.391, 0.5263, 0.4964, 0.5649, 0.4964, 0.5649, 0.6576, 0.5159, 0.6484, 0.5105, 0.5385, 0.0008881, 0.0008926, 0.001042, 0.0006139, 0.01825, 0.04212, 0.02067, 0.03774, 0.001042, 0.0006139, 0.0008881, 0.0008926, 0.02067, 0.03774, 0.01825, 0.04212, 0.001633, 0.001796, 0.001296, 0.001732, 0.01426, 0.02455, 0.008955, 0.02354, 0.0009028, 0.001219, 0.0008881, 0.0008926, 0.02067, 0.03774, 0.02044, 0.03261, 0.001329, 0.000438, 0.001042, 0.0006139, 0.01825, 0.04212, 0.01374, 0.04488, 0.001296, 0.001732, 0.001633, 0.001796, 0.008955, 0.02354, 0.01426, 0.02455, 0.0009028, 0.001219, 0.001032, 0.001525, 0.01841, 0.0278, 0.02044, 0.03261, 0.001032, 0.001525, 0.0009028, 0.001219, 0.02044, 0.03261, 0.01841, 0.0278, 0.001042, 0.0006139, 0.001329, 0.000438, 0.01374, 0.04488, 0.01825, 0.04212, 0.001032, 0.001525, 0.001296, 0.001732, 0.01426, 0.02455, 0.01841, 0.0278, 0.0008881, 0.0008926, 0.0009028, 0.001219, 0.02044, 0.03261, 0.02067, 0.03774, 0.5542, 0.2455, 0.5542, 0.2416, 0.5559, 0.2381, 0.5596, 0.2365, 0.5639, 0.2366, 0.5677, 0.2384, 0.5691, 0.2419, 0.5684, 0.2456, 0.566, 0.2488, 0.5628, 0.2508, 0.5592, 0.2509, 0.5559, 0.2491, 0.6875, 0.3125, 0.6875, 0.1875, 0.75, 0.1875, 0.75, 0.3125, 0.6875, 0.6875, 0.6875, 0.5625, 0.75, 0.5625, 0.75, 0.6875, 0.625, 0.4375, 0.625, 0.3125, 0.6875, 0.3125, 0.6875, 0.4375, 0.6875, 0.5625, 0.6875, 0.4375, 0.75, 0.4375, 0.75, 0.5625, 0.75, 0.6875, 0.75, 0.5625, 0.8125, 0.5625, 0.8125, 0.6875, 0.625, 0.8125, 0.625, 0.6875, 0.6875, 0.6875, 0.6875, 0.8125, 0.6875, 0.0625, 0.7344, 0.0, 0.75, 0.0625, 0.6406, 1.0, 0.625, 0.9375, 0.6875, 0.9375, 0.6875, 0.1875, 0.6875, 0.0625, 0.75, 0.0625, 0.75, 0.1875, 0.6875, 0.8125, 0.6875, 0.6875, 0.75, 0.6875, 0.75, 0.8125, 0.625, 0.5625, 0.625, 0.4375, 0.6875, 0.4375, 0.6875, 0.5625, 0.625, 0.1875, 0.625, 0.0625, 0.6875, 0.0625, 0.6875, 0.1875, 0.5625, 0.9375, 0.5625, 0.8125, 0.625, 0.8125, 0.625, 0.9375, 0.5625, 0.4375, 0.5625, 0.3125, 0.625, 0.3125, 0.625, 0.4375, 0.6875, 0.0625, 0.625, 0.0625, 0.6719, 0.0, 0.5781, 1.0, 0.5625, 0.9375, 0.625, 0.9375, 0.625, 0.9375, 0.625, 0.8125, 0.6875, 0.8125, 0.6875, 0.9375, 0.625, 0.3125, 0.625, 0.1875, 0.6875, 0.1875, 0.6875, 0.3125, 0.6875, 0.6875, 0.625, 0.6875, 0.625, 0.5625, 0.6875, 0.5625, 0.5625, 0.5625, 0.5625, 0.4375, 0.625, 0.4375, 0.625, 0.5625, 0.5, 0.4375, 0.5, 0.3125, 0.5625, 0.3125, 0.5625, 0.4375, 0.4375, 0.8125, 0.4375, 0.6875, 0.5, 0.6875, 0.5, 0.8125, 0.625, 0.0625, 0.5625, 0.0625, 0.6094, 0.0, 0.5156, 1.0, 0.5, 0.9375, 0.5625, 0.9375, 0.5625, 0.8125, 0.5625, 0.6875, 0.625, 0.6875, 0.625, 0.8125, 0.5625, 0.3125, 0.5625, 0.1875, 0.625, 0.1875, 0.625, 0.3125, 0.5625, 0.6875, 0.5625, 0.5625, 0.625, 0.5625, 0.625, 0.6875, 0.625, 0.1875, 0.5625, 0.1875, 0.5625, 0.0625, 0.625, 0.0625, 0.5, 0.9375, 0.5, 0.8125, 0.5625, 0.8125, 0.5625, 0.9375, 0.4375, 0.4375, 0.4375, 0.3125, 0.5, 0.3125, 0.5, 0.4375, 0.5625, 0.0625, 0.5, 0.0625, 0.5469, 0.0, 0.4531, 1.0, 0.4375, 0.9375, 0.5, 0.9375, 0.5, 0.8125, 0.5, 0.6875, 0.5625, 0.6875, 0.5625, 0.8125, 0.5, 0.3125, 0.5, 0.1875, 0.5625, 0.1875, 0.5625, 0.3125, 0.5, 0.6875, 0.5, 0.5625, 0.5625, 0.5625, 0.5625, 0.6875, 0.5, 0.1875, 0.5, 0.0625, 0.5625, 0.0625, 0.5625, 0.1875, 0.5, 0.5625, 0.5, 0.4375, 0.5625, 0.4375, 0.5625, 0.5625, 0.375, 0.4375, 0.375, 0.3125, 0.4375, 0.3125, 0.4375, 0.4375, 0.4375, 0.9375, 0.4375, 0.8125, 0.5, 0.8125, 0.5, 0.9375, 0.5, 0.0625, 0.4375, 0.0625, 0.4844, 0.0, 0.3906, 1.0, 0.375, 0.9375, 0.4375, 0.9375, 0.375, 0.3125, 0.375, 0.1875, 0.4375, 0.1875, 0.4375, 0.3125, 0.4375, 0.3125, 0.4375, 0.1875, 0.5, 0.1875, 0.5, 0.3125, 0.4375, 0.6875, 0.4375, 0.5625, 0.5, 0.5625, 0.5, 0.6875, 0.4375, 0.1875, 0.4375, 0.0625, 0.5, 0.0625, 0.5, 0.1875, 0.5, 0.5625, 0.4375, 0.5625, 0.4375, 0.4375, 0.5, 0.4375, 0.375, 0.9375, 0.375, 0.8125, 0.4375, 0.8125, 0.4375, 0.9375, 0.4375, 0.0625, 0.375, 0.0625, 0.4219, 0.0, 0.3281, 1.0, 0.3125, 0.9375, 0.375, 0.9375, 0.3125, 0.3125, 0.3125, 0.1875, 0.375, 0.1875, 0.375, 0.3125, 0.375, 0.6875, 0.375, 0.5625, 0.4375, 0.5625, 0.4375, 0.6875, 0.375, 0.8125, 0.375, 0.6875, 0.4375, 0.6875, 0.4375, 0.8125, 0.375, 0.1875, 0.375, 0.0625, 0.4375, 0.0625, 0.4375, 0.1875, 0.4375, 0.5625, 0.375, 0.5625, 0.375, 0.4375, 0.4375, 0.4375, 0.3125, 0.4375, 0.3125, 0.3125, 0.375, 0.3125, 0.375, 0.4375, 0.2656, 1.0, 0.25, 0.9375, 0.3125, 0.9375, 0.3125, 0.8125, 0.3125, 0.6875, 0.375, 0.6875, 0.375, 0.8125, 0.25, 0.6875, 0.25, 0.5625, 0.3125, 0.5625, 0.3125, 0.6875, 0.3125, 0.6875, 0.3125, 0.5625, 0.375, 0.5625, 0.375, 0.6875, 0.3125, 0.1875, 0.3125, 0.0625, 0.375, 0.0625, 0.375, 0.1875, 0.3125, 0.5625, 0.3125, 0.4375, 0.375, 0.4375, 0.375, 0.5625, 0.3125, 0.9375, 0.3125, 0.8125, 0.375, 0.8125, 0.375, 0.9375, 0.3125, 0.4375, 0.25, 0.4375, 0.25, 0.3125, 0.3125, 0.3125, 0.375, 0.0625, 0.3125, 0.0625, 0.3594, 0.0, 0.25, 0.8125, 0.25, 0.6875, 0.3125, 0.6875, 0.3125, 0.8125, 0.25, 0.3125, 0.25, 0.1875, 0.3125, 0.1875, 0.3125, 0.3125, 0.1875, 0.1875, 0.1875, 0.0625, 0.25, 0.0625, 0.25, 0.1875, 0.25, 0.1875, 0.25, 0.0625, 0.3125, 0.0625, 0.3125, 0.1875, 0.25, 0.5625, 0.25, 0.4375, 0.3125, 0.4375, 0.3125, 0.5625, 0.25, 0.9375, 0.25, 0.8125, 0.3125, 0.8125, 0.3125, 0.9375, 0.25, 0.4375, 0.1875, 0.4375, 0.1875, 0.3125, 0.25, 0.3125, 0.3125, 0.0625, 0.25, 0.0625, 0.2969, 0.0, 0.2031, 1.0, 0.1875, 0.9375, 0.25, 0.9375, 0.1875, 0.8125, 0.1875, 0.6875, 0.25, 0.6875, 0.25, 0.8125, 0.1875, 0.3125, 0.1875, 0.1875, 0.25, 0.1875, 0.25, 0.3125, 0.125, 0.6875, 0.125, 0.5625, 0.1875, 0.5625, 0.1875, 0.6875, 0.1875, 0.5625, 0.1875, 0.4375, 0.25, 0.4375, 0.25, 0.5625, 0.1875, 0.6875, 0.1875, 0.5625, 0.25, 0.5625, 0.25, 0.6875, 0.1875, 0.9375, 0.1875, 0.8125, 0.25, 0.8125, 0.25, 0.9375, 0.125, 0.4375, 0.125, 0.3125, 0.1875, 0.3125, 0.1875, 0.4375, 0.25, 0.0625, 0.1875, 0.0625, 0.2344, 0.0, 0.1406, 1.0, 0.125, 0.9375, 0.1875, 0.9375, 0.125, 0.3125, 0.125, 0.1875, 0.1875, 0.1875, 0.1875, 0.3125, 0.0625, 0.1875, 0.0625, 0.0625, 0.125, 0.0625, 0.125, 0.1875, 0.125, 0.1875, 0.125, 0.0625, 0.1875, 0.0625, 0.1875, 0.1875, 0.125, 0.5625, 0.125, 0.4375, 0.1875, 0.4375, 0.1875, 0.5625, 0.125, 0.9375, 0.125, 0.8125, 0.1875, 0.8125, 0.1875, 0.9375, 0.0625, 0.4375, 0.0625, 0.3125, 0.125, 0.3125, 0.125, 0.4375, 0.1875, 0.0625, 0.125, 0.0625, 0.1719, 0.0, 0.07813, 1.0, 0.0625, 0.9375, 0.125, 0.9375, 0.125, 0.8125, 0.125, 0.6875, 0.1875, 0.6875, 0.1875, 0.8125, 0.0625, 0.6875, 0.0625, 0.5625, 0.125, 0.5625, 0.125, 0.6875, 0.0625, 0.3125, 0.0625, 0.1875, 0.125, 0.1875, 0.125, 0.3125, 0.0, 0.5625, 0.0, 0.4375, 0.0625, 0.4375, 0.0625, 0.5625, 0.0625, 0.5625, 0.0625, 0.4375, 0.125, 0.4375, 0.125, 0.5625, 0.0625, 0.9375, 0.0625, 0.8125, 0.125, 0.8125, 0.125, 0.9375, 0.0, 0.4375, 2.98e-08, 0.3125, 0.0625, 0.3125, 0.0625, 0.4375, 0.125, 0.0625, 0.0625, 0.0625, 0.1094, 0.0, 0.01563, 1.0, 8.941e-08, 0.9375, 0.0625, 0.9375, 0.125, 0.8125, 0.0625, 0.8125, 0.0625, 0.6875, 0.125, 0.6875, 2.98e-08, 0.6875, 0.0, 0.5625, 0.0625, 0.5625, 0.0625, 0.6875, 0.0, 0.1875, 8.941e-08, 0.0625, 0.0625, 0.0625, 0.0625, 0.1875, 0.9375, 0.5625, 0.9375, 0.4375, 1.0, 0.4375, 1.0, 0.5625, 8.941e-08, 0.9375, 0.0, 0.8125, 0.0625, 0.8125, 0.0625, 0.9375, 0.9375, 0.4375, 0.9375, 0.3125, 1.0, 0.3125, 1.0, 0.4375, 0.0625, 0.0625, 8.941e-08, 0.0625, 0.04688, 0.0, 0.9531, 1.0, 0.9375, 0.9375, 1.0, 0.9375, 0.0, 0.8125, 2.98e-08, 0.6875, 0.0625, 0.6875, 0.0625, 0.8125, 0.0625, 0.3125, 2.98e-08, 0.3125, 0.0, 0.1875, 0.0625, 0.1875, 0.9375, 0.1875, 0.9375, 0.0625, 1.0, 0.0625, 1.0, 0.1875, 0.875, 0.9375, 0.875, 0.8125, 0.9375, 0.8125, 0.9375, 0.9375, 0.9375, 0.9375, 0.9375, 0.8125, 1.0, 0.8125, 1.0, 0.9375, 0.875, 0.4375, 0.875, 0.3125, 0.9375, 0.3125, 0.9375, 0.4375, 1.0, 0.0625, 0.9375, 0.0625, 0.9844, 0.0, 0.8906, 1.0, 0.875, 0.9375, 0.9375, 0.9375, 0.9375, 0.8125, 0.9375, 0.6875, 1.0, 0.6875, 1.0, 0.8125, 0.9375, 0.3125, 0.9375, 0.1875, 1.0, 0.1875, 1.0, 0.3125, 0.9375, 0.6875, 0.9375, 0.5625, 1.0, 0.5625, 1.0, 0.6875, 0.875, 0.5625, 0.875, 0.4375, 0.9375, 0.4375, 0.9375, 0.5625, 0.875, 0.1875, 0.875, 0.0625, 0.9375, 0.0625, 0.9375, 0.1875, 0.875, 0.1875, 0.8125, 0.1875, 0.8125, 0.0625, 0.875, 0.0625, 0.8125, 0.4375, 0.8125, 0.3125, 0.875, 0.3125, 0.875, 0.4375, 0.9375, 0.0625, 0.875, 0.0625, 0.9219, 0.0, 0.8281, 1.0, 0.8125, 0.9375, 0.875, 0.9375, 0.875, 0.8125, 0.875, 0.6875, 0.9375, 0.6875, 0.9375, 0.8125, 0.875, 0.3125, 0.875, 0.1875, 0.9375, 0.1875, 0.9375, 0.3125, 0.9375, 0.6875, 0.875, 0.6875, 0.875, 0.5625, 0.9375, 0.5625, 0.8125, 0.5625, 0.8125, 0.4375, 0.875, 0.4375, 0.875, 0.5625, 0.875, 0.6875, 0.8125, 0.6875, 0.8125, 0.5625, 0.875, 0.5625, 0.8125, 0.9375, 0.8125, 0.8125, 0.875, 0.8125, 0.875, 0.9375, 0.75, 0.8125, 0.75, 0.6875, 0.8125, 0.6875, 0.8125, 0.8125, 0.875, 0.0625, 0.8125, 0.0625, 0.8594, 0.0, 0.7656, 1.0, 0.75, 0.9375, 0.8125, 0.9375, 0.8125, 0.8125, 0.8125, 0.6875, 0.875, 0.6875, 0.875, 0.8125, 0.8125, 0.3125, 0.8125, 0.1875, 0.875, 0.1875, 0.875, 0.3125, 0.75, 0.0625, 0.8125, 0.0625, 0.8125, 0.1875, 0.75, 0.1875, 0.75, 0.3125, 0.75, 0.1875, 0.8125, 0.1875, 0.8125, 0.3125, 0.75, 0.9375, 0.75, 0.8125, 0.8125, 0.8125, 0.8125, 0.9375, 0.75, 0.4375, 0.8125, 0.4375, 0.8125, 0.5625, 0.75, 0.5625, 0.75, 0.4375, 0.75, 0.3125, 0.8125, 0.3125, 0.8125, 0.4375, 0.7031, 1.0, 0.6875, 0.9375, 0.75, 0.9375, 0.8125, 0.0625, 0.75, 0.0625, 0.7969, 0.0, 0.6875, 0.4375, 0.6875, 0.3125, 0.75, 0.3125, 0.75, 0.4375, 0.001296, 0.001732, 0.001032, 0.001525, 0.01841, 0.0278, 0.01426, 0.02455, 0.75, 0.9375, 0.6875, 0.9375, 0.6875, 0.8125, 0.75, 0.8125])
me_sphere_000.materials.append(mat_matwisp1)
me_sphere_000.materials.append(mat_matwisp1)
me_sphere_000.materials.append(mat_material)
me_sphere_000.use_remesh_fix_poles = True
me_sphere_000.use_remesh_preserve_attributes = False
me_sphere_000.use_mirror_x = True
me_sphere_000.update()
arm_armature_002 = bpy.data.armatures.new('Armature.002')  # bones are not reproduced

# ---- objects
ob_armature_002 = bpy.data.objects.new('Armature.002', arm_armature_002)
ob_sphere_000 = bpy.data.objects.new('Sphere.000', me_sphere_000)
ob_point = bpy.data.objects.new('Point', light_point_001)
ob_point_001 = bpy.data.objects.new('Point.001', light_point_002)
ob_point_002 = bpy.data.objects.new('Point.002', light_point)

# ---- transforms, parenting, visibility, modifiers, constraints
ob_armature_002.location = (0.0, 0.0, 0.0)
ob_sphere_000.parent = ob_armature_002
ob_sphere_000.location = (0.0, 0.0, 0.0)
ob_sphere_000.color = (0.8, 0.8, 0.8, 1.0)
ob_sphere_000.use_mesh_mirror_x = True
_vg = ob_sphere_000.vertex_groups.new(name='Head')
_vg.add([29, 30, 31, 32, 33, 34, 35, 36, 37, 38, 39, 40, 41, 42, 43, 44, 45, 46, 47, 48, 49, 50, 51, 52, 53, 54, 55, 56, 57, 58, 59, 60, 61, 62, 63, 64, 65, 66, 67, 68, 69, 70, 71, 72, 73, 74, 75, 76, 77, 78, 79, 80, 81, 82, 83, 84, 85, 86, 87, 88, 89, 90, 91, 92, 93, 94, 95, 96, 97, 98, 99, 100, 101, 102, 103, 104, 133, 134, 135, 136, 137, 138, 139, 140, 141, 142, 143, 144, 145, 146, 147, 148, 149, 150, 151, 152, 153, 154, 155, 156, 157, 158, 159, 160, 161, 162, 163, 164, 165, 166, 167, 168, 169, 170, 171, 172, 173, 174, 175, 176, 177, 178, 179, 180, 181, 182, 183, 184, 185, 186, 187, 188, 189, 190, 191, 192, 193, 194, 195, 196, 197, 198, 199, 200, 201, 202, 203, 204, 205, 206, 207, 208, 209, 210, 211, 212, 213, 214, 215, 216, 217, 218, 219, 220, 221, 222, 223, 224, 225, 226, 227, 228, 229, 230, 231, 232, 233, 234, 235, 236, 237, 238, 239, 240, 241, 242, 243, 244, 245, 246, 247, 248, 249, 250, 251, 252, 253, 254, 255, 256, 257, 258, 259, 260, 261, 262, 263, 264, 265, 266, 267, 268, 269, 270, 271, 272, 273, 274, 275, 276, 277, 278, 279, 280, 281, 282, 283, 284, 285, 286, 287, 288, 289, 290, 291, 292, 293, 294, 295, 296, 297, 298, 299, 300, 301, 302, 303, 304, 305, 306, 307, 308, 309, 310, 311, 312, 313, 314], 1.0, 'REPLACE')
_vg = ob_sphere_000.vertex_groups.new(name='Jaw')
_vg.add([0, 1, 2, 3, 4, 5, 6, 7, 8, 9, 10, 11, 12, 13, 14, 15, 16, 17, 18, 19, 20, 21, 22, 23, 24, 25, 26, 27, 28, 105, 106, 107, 108, 109, 110, 111, 112, 113, 114, 115, 116, 117, 118, 119, 120, 121, 122, 123, 124, 125, 126, 127, 128, 129, 130, 131, 132], 1.0, 'REPLACE')
_m = ob_sphere_000.modifiers.new('Armature.001', 'ARMATURE')
_m.object = ob_armature_002
_m = ob_sphere_000.modifiers.new('Auto Smooth', 'NODES')
_m.node_group = ng_auto_smooth
_gi = [s.identifier for s in ng_auto_smooth.interface.items_tree if s.item_type == 'SOCKET' and s.in_out == 'INPUT']
_m[_gi[1]] = 0.5236  # Angle
ob_point.location = (0.1633, -1.035, 0.8976)
ob_point_001.location = (0.2513, -0.9346, 0.462)
ob_point_002.location = (-0.002808, 0.0271, 0.8622)

# ---- collection membership
scene.collection.objects.link(ob_armature_002)
scene.collection.objects.link(ob_sphere_000)
scene.collection.objects.link(ob_point)
scene.collection.objects.link(ob_point_001)
scene.collection.objects.link(ob_point_002)

# ---- scene / render settings (as saved in the file)
scene.frame_start = 1; scene.frame_end = 250; scene.frame_set(-1)
scene.render.engine = 'BLENDER_EEVEE_NEXT'
scene.render.image_settings.exr_codec = 'NONE'
scene.render.fps = 25
scene.render.simplify_subdivision_render = 0
scene.render.simplify_child_particles_render = 0.0
scene.cycles.use_denoising = False
scene.cycles.samples = 128
scene.cycles.sampling_pattern = 'TABULATED_SOBOL'
scene.cycles.use_adaptive_sampling = False
scene.cycles.use_light_tree = False
scene.view_settings.view_transform = 'Filmic'
bpy.context.view_layer.update()

# ---- added for rendering (the .blend has no active camera): camera
cam_auto = bpy.data.cameras.new('AutoCamera')
cam_auto.lens = 50.0
cam_auto.sensor_width = 36.0
cam_auto.clip_end = 1000.0
ob_auto_camera = bpy.data.objects.new('AutoCamera', cam_auto)
scene.collection.objects.link(ob_auto_camera)
ob_auto_camera.location = (1.36403, -1.78227, 1.7275)
ob_auto_camera.rotation_euler = (1.09748, -7.21219e-08, 0.694738)
scene.camera = ob_auto_camera
bpy.context.view_layer.update()
